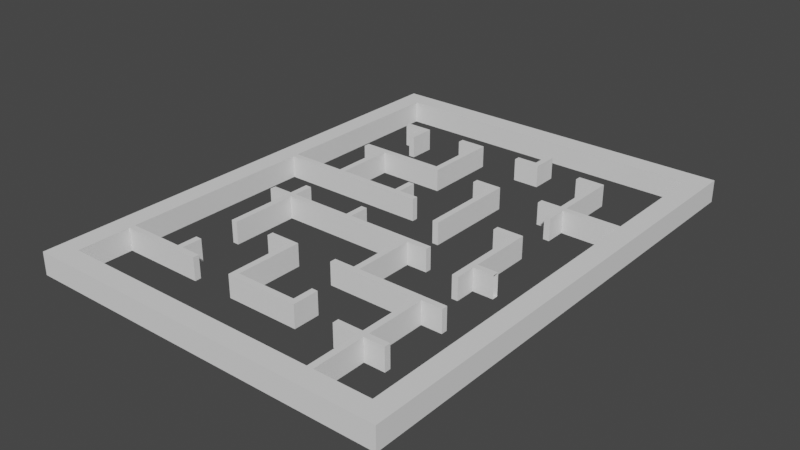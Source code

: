 # Source: levelBase.blend  (saved by Blender 3.4.6; exported with 4.5.12 LTS)
import bpy
from mathutils import Matrix  # noqa: F401  (used for matrix-valued properties, if any)

bpy.ops.wm.read_factory_settings(use_empty=True)
scene = bpy.context.scene
scene.name = 'Scene'

# ---- collections
col_collection = bpy.data.collections.new('Collection'); scene.collection.children.link(col_collection)

# ---- world
world_world = bpy.data.worlds.new('World'); scene.world = world_world
world_world.use_nodes = True; world_world.node_tree.nodes.clear()
_N = world_world.node_tree.nodes; _L = world_world.node_tree.links
n0 = _N.new('ShaderNodeOutputWorld'); n0.name = 'World Output'; n0.location = (300, 300)
n1 = _N.new('ShaderNodeBackground'); n1.name = 'Background'; n1.location = (10, 300)
n1.inputs[0].default_value = (0.05088, 0.05088, 0.05088, 1.0)
_L.new(n1.outputs[0], n0.inputs[0])
n0.is_active_output = True
world_world.color = (0.05088, 0.05088, 0.05088)
world_world.use_sun_shadow = False
world_world.sun_shadow_jitter_overblur = 0.0

# ---- meshes
me_cube_001 = bpy.data.meshes.new('Cube.001')
me_cube_001.from_pydata([(-9.0, -0.1, 12.0), (-9.0, 1.0, 12.0), (-9.0, -0.1, 11.0), (-9.0, 1.0, 11.0), (-8.0, -0.1, 12.0), (-8.0, 1.0, 12.0), (-8.0, -0.1, 11.0), (-8.0, 1.0, 11.0), (8.0, -0.1, 12.0), (8.0, 1.0, 12.0), (8.0, -0.1, 11.0), (8.0, 1.0, 11.0), (9.0, -0.1, 12.0), (9.0, 1.0, 12.0), (9.0, -0.1, 11.0), (9.0, 1.0, 11.0), (8.0, -0.1, -11.0), (8.0, 1.0, -11.0), (9.0, -0.1, -11.0), (9.0, 1.0, -11.0), (8.0, -0.1, -12.0), (8.0, 1.0, -12.0), (9.0, -0.1, -12.0), (9.0, 1.0, -12.0), (-9.0, -0.1, -11.0), (-9.0, 1.0, -11.0), (-8.0, -0.1, -11.0), (-8.0, 1.0, -11.0), (-9.0, -0.1, -12.0), (-9.0, 1.0, -12.0), (-8.0, -0.1, -12.0), (-8.0, 1.0, -12.0), (9.0, -0.1, -4.8), (9.0, 1.0, -4.8), (8.0, 1.0, -4.8), (8.0, -0.1, -4.8), (9.0, -0.1, -5.1), (9.0, 1.0, -5.1), (8.0, 1.0, -5.1), (8.0, -0.1, -5.1), (5.3, -0.1, -4.8), (5.3, 1.0, -4.8), (5.3, 1.0, -5.1), (5.3, -0.1, -5.1), (-5.0, -0.1, -7.1), (-5.0, 1.0, -7.1), (-5.3, -0.1, -7.1), (-5.3, 1.0, -7.1), (-5.3, 1.0, -8.1), (-5.3, 1.0, -8.4), (-5.3, -0.1, -8.4), (-5.3, -0.1, -8.1), (-5.0, -0.1, -8.4), (-5.0, -0.1, -8.1), (-5.0, 1.0, -8.4), (-5.0, 1.0, -8.1), (-9.0, -0.1, -1.8), (-9.0, 1.0, -1.8), (-8.0, 1.0, -1.8), (-8.0, -0.1, -1.8), (-9.0, -0.1, -1.5), (-9.0, 1.0, -1.5), (-8.0, 1.0, -1.5), (-8.0, -0.1, -1.5), (4.0, -0.1, -8.3), (4.0, -0.1, -8.0), (4.0, 1.0, -8.3), (4.0, 1.0, -8.0), (-1.8, -0.1, -2.8), (-1.8, 1.0, -2.8), (-1.5, -0.1, -2.8), (-1.5, 1.0, -2.8), (-9.0, 1.0, 8.1), (-9.0, -0.1, 8.1), (-8.0, -0.1, 8.1), (-8.0, 1.0, 8.1), (6.3, -0.09999, 8.1), (6.3, -0.09999, 8.4), (6.3, 1.0, 8.1), (6.3, 1.0, 8.4), (-8.0, -0.1, 8.4), (-8.0, 1.0, 8.4), (-9.0, 1.0, 8.4), (-9.0, -0.1, 8.4), (5.0, -0.1, -5.1), (5.0, -0.1, -4.8), (5.0, 1.0, -4.8), (5.0, 1.0, -5.1), (5.0, -0.1, -8.0), (5.0, 1.0, -8.0), (5.3, 1.0, -8.0), (5.3, -0.1, -8.0), (5.0, 1.0, 8.4), (5.3, 1.0, 8.4), (5.0, -0.09999, 8.4), (5.3, -0.09999, 8.4), (5.3, -0.09999, 8.1), (5.0, -0.09999, 8.1), (5.0, 1.0, 8.1), (5.3, 1.0, 8.1), (5.0, -0.1, 12.0), (5.0, -0.1, 11.0), (5.0, 1.0, 11.0), (5.0, 1.0, 12.0), (5.0, 1.0, 4.8), (5.0, -0.1, 4.8), (5.0, 1.0, 5.1), (5.0, -0.1, 5.1), (5.3, 1.0, 4.8), (5.3, -0.1, 4.8), (5.3, 1.0, 5.1), (5.3, -0.1, 5.1), (6.3, 1.0, 4.8), (6.3, -0.1, 4.8), (6.3, 1.0, 5.1), (6.3, -0.1, 5.1), (5.3, -0.1, 12.0), (5.3, -0.1, 11.0), (5.3, 1.0, 11.0), (5.3, 1.0, 12.0), (-1.5, 1.0, -1.8), (-1.5, -0.1, -1.8), (-1.8, 1.0, -1.8), (-1.8, -0.1, -1.8), (-1.5, 1.0, -1.5), (-1.5, -0.1, -1.5), (-1.8, 1.0, -1.5), (-1.8, -0.1, -1.5), (-5.2, -0.1, -1.8), (-5.2, -0.1, -1.5), (-5.2, 1.0, -1.8), (-5.2, 1.0, -1.5), (-0.5, -0.1, -1.5), (-0.5, 1.0, -1.5), (-0.5, -0.1, -1.8), (-0.5, 1.0, -1.8), (5.3, 1.0, -8.3), (5.3, -0.1, -8.3), (5.0, 1.0, -8.3), (5.0, -0.1, -8.3), (4.0, -0.1, -4.8), (4.0, 1.0, -4.8), (4.0, 1.0, -5.1), (4.0, -0.1, -5.1), (-4.9, -0.1, -1.5), (-4.9, 1.0, -1.5), (-4.9, -0.1, -1.8), (-4.9, 1.0, -1.8), (3.8, 1.0, 8.4), (3.8, 1.0, 8.1), (3.8, -0.09999, 8.1), (3.8, -0.09999, 8.4), (1.5, -0.09999, -8.4), (1.5, -0.09999, -8.1), (1.5, 1.0, -8.4), (1.5, 1.0, -8.1), (0.5, 1.0, -8.1), (0.5, -0.09999, -8.1), (0.5, -0.09999, -8.4), (0.5, 1.0, -8.4), (1.8, -0.09999, -9.4), (1.8, 1.0, -9.4), (1.5, -0.09999, -9.4), (1.5, 1.0, -9.4), (1.8, -0.09999, -8.4), (1.8, 1.0, -8.4), (1.8, -0.09999, -8.1), (1.8, 1.0, -8.1), (-6.3, 1.0, -8.1), (-6.3, 1.0, -8.4), (-6.3, -0.1, -8.1), (-6.3, -0.1, -8.4), (5.0, -0.1, -3.8), (5.0, 1.0, -3.8), (5.3, -0.1, -3.8), (5.3, 1.0, -3.8), (0.6, -0.1, 4.8), (0.6, 1.0, 4.8), (0.6, -0.1, 5.1), (0.6, 1.0, 5.1), (1.6, 1.0, 5.1), (1.6, 1.0, 4.8), (1.6, -0.1, 5.1), (1.6, -0.1, 4.8), (1.9, -0.1, 5.1), (1.9, 1.0, 5.1), (1.9, -0.1, 4.8), (1.9, 1.0, 4.8), (6.3, 1.0, 1.5), (6.3, -0.1, 1.5), (6.3, -0.1, 1.8), (6.3, 1.0, 1.8), (5.3, 1.0, 1.8), (5.3, -0.1, 1.8), (5.3, -0.1, 1.5), (5.3, 1.0, 1.5), (5.0, 1.0, 1.8), (5.0, -0.1, 1.8), (5.0, -0.1, 1.5), (5.0, 1.0, 1.5), (5.3, 1.0, 2.8), (5.3, -0.09999, 2.8), (5.0, 1.0, 2.8), (5.0, -0.09999, 2.8), (5.3, 1.0, -1.4), (5.3, -0.1, -1.4), (5.0, 1.0, -1.4), (5.0, -0.1, -1.4), (1.5, 1.0, 7.1), (1.8, 1.0, 7.1), (1.5, -0.09998, 7.1), (1.8, -0.09998, 7.1), (1.8, -0.09997, 8.4), (1.8, 1.0, 8.4), (1.8, -0.09997, 8.1), (1.8, 1.0, 8.1), (-1.5, 1.0, 4.8), (-1.5, -0.09999, 4.8), (-1.5, 1.0, 5.1), (-1.5, -0.09999, 5.1), (-1.8, 1.0, 4.8), (-1.8, -0.09999, 4.8), (-1.8, 1.0, 5.1), (-1.8, -0.09999, 5.1), (-1.5, 1.0, 8.1), (-1.5, -0.09997, 8.1), (-1.8, 1.0, 8.1), (-1.8, -0.09997, 8.1), (-1.5, 1.0, 8.4), (-1.5, -0.09997, 8.4), (-1.8, 1.0, 8.4), (-1.8, -0.09997, 8.4), (1.5, 1.0, 8.1), (1.5, -0.09997, 8.1), (1.5, 1.0, 8.4), (1.5, -0.09997, 8.4), (-3.0, -0.09999, 5.1), (-3.0, 1.0, 5.1), (-3.0, -0.09999, 4.8), (-3.0, 1.0, 4.8), (-5.2, -0.1, 8.1), (-5.2, 1.0, 8.1), (-5.2, 1.0, 8.4), (-5.2, -0.1, 8.4), (-4.9, -0.1, 8.1), (-4.9, 1.0, 8.1), (-4.9, 1.0, 8.4), (-4.9, -0.1, 8.4), (-3.9, -0.1, 8.1), (-3.9, 1.0, 8.1), (-3.9, 1.0, 8.4), (-3.9, -0.1, 8.4), (-5.2, -0.1, 7.1), (-5.2, 1.0, 7.1), (-4.9, -0.1, 7.1), (-4.9, 1.0, 7.1), (-5.2, 1.0, -4.7), (-5.2, -0.1, -4.7), (-4.9, 1.0, -4.7), (-4.9, -0.1, -4.7), (-5.2, 1.0, -5.0), (-5.2, -0.1, -5.0), (-4.9, 1.0, -5.0), (-4.9, -0.1, -5.0), (-6.2, 1.0, -4.7), (-6.2, -0.1, -4.7), (-6.2, 1.0, -5.0), (-6.2, -0.1, -5.0), (-1.9, 1.0, -4.7), (-1.9, -0.1, -4.7), (-1.9, 1.0, -5.0), (-1.9, -0.1, -5.0), (-1.6, 1.0, -4.7), (-1.6, -0.1, -4.7), (-1.6, 1.0, -5.0), (-1.6, -0.1, -5.0), (-1.9, 1.0, -8.1), (-1.9, -0.1, -8.1), (-1.6, 1.0, -8.1), (-1.6, -0.1, -8.1), (-1.9, 1.0, -8.4), (-1.9, -0.1, -8.4), (-1.6, 1.0, -8.4), (-1.6, -0.1, -8.4), (-2.9, 1.0, -8.1), (-2.9, -0.1, -8.1), (-2.9, 1.0, -8.4), (-2.9, -0.1, -8.4), (5.3, 1.0, -1.7), (5.3, -0.1, -1.7), (5.0, 1.0, -1.7), (5.0, -0.1, -1.7), (4.0, 1.0, -1.4), (4.0, -0.1, -1.4), (4.0, 1.0, -1.7), (4.0, -0.1, -1.7), (1.8, -0.1, -0.4), (1.8, 1.0, -0.4), (1.5, -0.1, -0.4), (1.5, 1.0, -0.4), (1.8, 1.0, -4.7), (1.8, -0.1, -4.7), (1.5, 1.0, -4.7), (1.5, -0.1, -4.7), (1.8, 1.0, -5.0), (1.8, -0.1, -5.0), (1.5, 1.0, -5.0), (1.5, -0.1, -5.0), (0.5, 1.0, -4.7), (0.5, -0.1, -4.7), (0.5, 1.0, -5.0), (0.5, -0.1, -5.0), (1.9, 1.0, 1.8), (1.6, 1.0, 1.8), (1.6, -0.1, 1.8), (1.9, -0.1, 1.8), (1.9, 1.0, 1.5), (1.6, 1.0, 1.5), (1.6, -0.1, 1.5), (1.9, -0.1, 1.5), (2.9, 1.0, 1.8), (2.9, -0.1, 1.8), (2.9, 1.0, 1.5), (2.9, -0.1, 1.5), (-1.5, 1.0, 1.8), (-1.5, -0.1, 1.8), (-1.5, 1.0, 1.5), (-1.5, -0.1, 1.5), (-1.8, 1.0, 1.8), (-1.8, -0.1, 1.8), (-1.8, 1.0, 1.5), (-1.8, -0.1, 1.5), (-1.5, 1.0, 0.5), (-1.5, -0.1, 0.5), (-1.8, 1.0, 0.5), (-1.8, -0.1, 0.5), (-4.9, 1.0, 1.8), (-4.9, -0.1, 1.8), (-4.9, 1.0, 1.5), (-4.9, -0.1, 1.5), (-5.2, 1.0, 1.8), (-5.2, -0.1, 1.8), (-5.2, 1.0, 1.5), (-5.2, -0.1, 1.5), (-4.9, 1.0, 0.5), (-4.9, -0.1, 0.5), (-5.2, 1.0, 0.5), (-5.2, -0.1, 0.5), (-6.2, 1.0, 1.8), (-6.2, -0.1, 1.8), (-6.2, 1.0, 1.5), (-6.2, -0.1, 1.5), (-4.9, 1.0, 5.1), (-4.9, -0.1, 5.1), (-5.2, 1.0, 5.1), (-5.2, -0.1, 5.1)], [], [(0, 1, 3, 2), (74, 63, 62, 75), (118, 11, 10, 117), (4, 5, 1, 0), (2, 6, 4, 0), (7, 3, 1, 5), (11, 9, 13, 15), (50, 49, 54, 52), (14, 15, 13, 12), (39, 35, 40, 43), (9, 8, 12, 13), (8, 10, 14, 12), (18, 16, 20, 22), (20, 21, 23, 22), (19, 18, 22, 23), (17, 19, 23, 21), (21, 20, 30, 31), (24, 25, 29, 28), (28, 29, 31, 30), (26, 24, 28, 30), (25, 27, 31, 29), (119, 9, 11, 118), (57, 25, 24, 56), (56, 24, 26, 59), (27, 58, 59, 26), (82, 83, 2, 3), (10, 35, 32, 14), (32, 35, 39, 36), (34, 38, 42, 41), (34, 33, 37, 38), (33, 32, 36, 37), (43, 40, 85, 84), (35, 34, 41, 40), (100, 103, 5, 4), (16, 39, 38, 17), (36, 18, 19, 37), (17, 21, 31, 27), (37, 19, 17, 38), (53, 55, 45, 44), (39, 16, 18, 36), (117, 10, 8, 116), (51, 50, 52, 53), (81, 82, 3, 7), (51, 53, 44, 46), (55, 48, 47, 45), (47, 46, 44, 45), (83, 80, 6, 2), (48, 51, 46, 47), (48, 49, 169, 168), (25, 57, 58, 27), (49, 48, 55, 54), (195, 192, 191, 188), (192, 193, 190, 191), (194, 195, 188, 189), (38, 39, 43, 42), (20, 16, 26, 30), (16, 17, 27, 26), (60, 56, 59, 63), (61, 57, 56, 60), (58, 57, 61, 62), (62, 63, 129, 131), (86, 85, 172, 173), (121, 123, 68, 70), (122, 120, 71, 69), (128, 130, 256, 257), (120, 121, 70, 71), (129, 144, 145, 131), (73, 74, 80, 83), (62, 61, 72, 75), (60, 63, 74, 73), (75, 72, 82, 81), (74, 75, 241, 240), (97, 96, 95, 94), (61, 60, 73, 72), (41, 42, 87, 86), (6, 80, 81, 7), (99, 93, 79, 78), (89, 90, 136, 138), (70, 68, 69, 71), (84, 87, 89, 88), (87, 42, 90, 89), (90, 91, 137, 136), (43, 84, 88, 91), (40, 41, 175, 174), (42, 43, 91, 90), (102, 118, 93, 92), (87, 84, 143, 142), (101, 117, 116, 100), (7, 102, 101, 6), (96, 99, 78, 76), (8, 9, 119, 116), (5, 103, 102, 7), (97, 98, 106, 107), (99, 98, 92, 93), (97, 150, 149, 98), (107, 105, 109, 111), (76, 78, 79, 77), (149, 150, 151, 148), (106, 104, 187, 185), (108, 110, 114, 112), (103, 119, 118, 102), (104, 106, 110, 108), (105, 104, 108, 109), (113, 112, 114, 115), (109, 108, 112, 113), (111, 109, 113, 115), (110, 111, 115, 114), (94, 92, 148, 151), (99, 96, 111, 110), (98, 99, 110, 106), (96, 97, 107, 111), (120, 122, 126, 124), (147, 145, 126, 122), (123, 121, 125, 127), (72, 73, 83, 82), (125, 124, 126, 127), (58, 62, 131, 130), (63, 59, 128, 129), (121, 120, 135, 134), (120, 124, 133, 135), (125, 121, 134, 132), (124, 125, 132, 133), (134, 135, 133, 132), (123, 122, 69, 68), (88, 89, 67, 65), (65, 67, 66, 64), (93, 95, 77, 79), (95, 96, 76, 77), (85, 86, 141, 140), (130, 131, 145, 147), (146, 147, 122, 123), (84, 85, 140, 143), (144, 146, 123, 127), (129, 128, 146, 144), (85, 40, 174, 172), (143, 140, 141, 142), (41, 86, 173, 175), (59, 58, 130, 128), (145, 144, 127, 126), (116, 119, 103, 100), (101, 102, 92, 94), (97, 94, 151, 150), (98, 149, 148, 92), (117, 101, 94, 95), (118, 117, 95, 93), (6, 101, 100, 4), (159, 156, 155, 154), (158, 159, 154, 152), (153, 152, 164, 166), (156, 157, 153, 155), (157, 158, 152, 153), (156, 159, 158, 157), (154, 165, 161, 163), (152, 154, 163, 162), (164, 165, 167, 166), (165, 164, 160, 161), (155, 153, 166, 167), (164, 152, 162, 160), (162, 163, 161, 160), (53, 52, 54, 55), (154, 155, 167, 165), (169, 171, 170, 168), (51, 48, 168, 170), (50, 51, 170, 171), (49, 50, 171, 169), (139, 88, 65, 64), (174, 175, 173, 172), (91, 88, 139, 137), (86, 87, 142, 141), (136, 137, 139, 138), (183, 182, 178, 176), (176, 178, 179, 177), (186, 183, 314, 315), (181, 183, 176, 177), (182, 180, 179, 178), (184, 185, 180, 182), (104, 105, 186, 187), (105, 107, 184, 186), (107, 106, 185, 184), (185, 187, 181, 180), (186, 184, 182, 183), (180, 181, 177, 179), (11, 34, 35, 10), (15, 33, 34, 11), (14, 32, 33, 15), (193, 194, 189, 190), (192, 195, 199, 196), (192, 196, 202, 200), (194, 198, 207, 205), (194, 193, 197, 198), (201, 200, 202, 203), (193, 192, 200, 201), (197, 193, 201, 203), (196, 197, 203, 202), (205, 207, 291, 289), (198, 199, 206, 207), (195, 194, 205, 204), (199, 195, 204, 206), (233, 232, 208, 210), (197, 196, 199, 198), (210, 208, 209, 211), (214, 215, 213, 212), (235, 233, 214, 212), (215, 214, 211, 209), (217, 216, 218, 219), (232, 215, 209, 208), (219, 218, 224, 225), (214, 233, 210, 211), (234, 235, 212, 213), (218, 216, 220, 222), (217, 219, 223, 221), (224, 226, 230, 228), (218, 222, 226, 224), (223, 219, 225, 227), (222, 223, 227, 226), (229, 228, 230, 231), (228, 229, 235, 234), (227, 225, 229, 231), (226, 227, 231, 230), (232, 234, 213, 215), (224, 228, 234, 232), (225, 224, 232, 233), (229, 225, 233, 235), (222, 220, 239, 237), (220, 221, 238, 239), (238, 236, 237, 239), (221, 223, 236, 238), (223, 222, 237, 236), (138, 139, 64, 66), (89, 138, 66, 67), (243, 240, 244, 247), (81, 80, 243, 242), (75, 81, 242, 241), (80, 74, 240, 243), (246, 247, 251, 250), (241, 242, 246, 245), (242, 243, 247, 246), (244, 240, 252, 254), (251, 248, 249, 250), (244, 245, 249, 248), (247, 244, 248, 251), (245, 246, 250, 249), (252, 253, 255, 254), (245, 244, 254, 255), (241, 245, 255, 253), (240, 241, 253, 252), (259, 257, 261, 263), (130, 147, 258, 256), (146, 128, 257, 259), (147, 146, 259, 258), (261, 260, 262, 263), (257, 256, 264, 265), (256, 258, 262, 260), (262, 258, 268, 270), (265, 264, 266, 267), (256, 260, 266, 264), (261, 257, 265, 267), (260, 261, 267, 266), (269, 271, 275, 273), (259, 263, 271, 269), (263, 262, 270, 271), (258, 259, 269, 268), (272, 273, 275, 274), (268, 269, 273, 272), (270, 268, 272, 274), (274, 275, 279, 278), (279, 277, 281, 283), (271, 270, 276, 277), (275, 271, 277, 279), (270, 274, 278, 276), (281, 280, 282, 283), (280, 281, 287, 286), (276, 278, 282, 280), (278, 279, 283, 282), (285, 284, 286, 287), (277, 276, 284, 285), (276, 280, 286, 284), (281, 277, 285, 287), (288, 289, 291, 290), (206, 290, 294, 292), (206, 204, 288, 290), (204, 205, 289, 288), (293, 292, 294, 295), (291, 207, 293, 295), (207, 206, 292, 293), (290, 291, 295, 294), (296, 298, 303, 301), (301, 303, 307, 305), (298, 299, 302, 303), (297, 296, 301, 300), (299, 297, 300, 302), (304, 305, 307, 306), (302, 306, 310, 308), (302, 300, 304, 306), (300, 301, 305, 304), (309, 308, 310, 311), (307, 303, 309, 311), (303, 302, 308, 309), (306, 307, 311, 310), (296, 297, 299, 298), (314, 313, 324, 325), (181, 187, 312, 313), (187, 186, 315, 312), (183, 181, 313, 314), (316, 319, 318, 317), (313, 312, 316, 317), (315, 319, 323, 321), (315, 314, 318, 319), (320, 321, 323, 322), (319, 316, 322, 323), (312, 315, 321, 320), (316, 312, 320, 322), (324, 326, 330, 328), (318, 314, 325, 327), (313, 317, 326, 324), (317, 318, 327, 326), (331, 329, 337, 339), (325, 324, 328, 329), (327, 325, 329, 331), (331, 330, 334, 335), (332, 333, 335, 334), (326, 327, 333, 332), (330, 326, 332, 334), (327, 331, 335, 333), (336, 340, 354, 352), (330, 331, 339, 338), (328, 330, 338, 336), (329, 328, 336, 337), (340, 342, 350, 348), (339, 337, 341, 343), (343, 342, 346, 347), (336, 338, 342, 340), (344, 345, 347, 346), (339, 343, 347, 345), (338, 339, 345, 344), (342, 338, 344, 346), (349, 348, 350, 351), (341, 340, 348, 349), (343, 341, 349, 351), (342, 343, 351, 350), (353, 352, 354, 355), (340, 341, 355, 354), (341, 337, 353, 355), (337, 336, 352, 353)])
_uv = me_cube_001.uv_layers.new(name='UVMap')
_uv.uv.foreach_set('vector', [0.375, 0.0, 0.625, 0.0, 0.625, 0.25, 0.375, 0.25, 0.375, 0.5, 0.375, 0.5, 0.625, 0.5, 0.625, 0.5, 0.625, 0.5, 0.625, 0.5, 0.375, 0.5, 0.375, 0.5, 0.375, 0.75, 0.625, 0.75, 0.625, 1.0, 0.375, 1.0, 0.125, 0.5, 0.375, 0.5, 0.375, 0.75, 0.125, 0.75, 0.625, 0.5, 0.875, 0.5, 0.875, 0.75, 0.625, 0.75, 0.625, 0.5, 0.625, 0.75, 0.625, 0.75, 0.625, 0.5, 0.375, 0.5, 0.625, 0.5, 0.625, 0.5, 0.375, 0.5, 0.375, 0.5, 0.625, 0.5, 0.625, 0.75, 0.375, 0.75, 0.375, 0.5, 0.375, 0.5, 0.375, 0.5, 0.375, 0.5, 0.625, 0.75, 0.375, 0.75, 0.375, 0.75, 0.625, 0.75, 0.375, 0.75, 0.375, 0.5, 0.375, 0.5, 0.375, 0.75, 0.375, 0.5, 0.375, 0.5, 0.375, 0.5, 0.375, 0.5, 0.375, 0.5, 0.625, 0.5, 0.625, 0.5, 0.375, 0.5, 0.625, 0.5, 0.375, 0.5, 0.375, 0.5, 0.625, 0.5, 0.625, 0.5, 0.625, 0.5, 0.625, 0.5, 0.625, 0.5, 0.625, 0.5, 0.375, 0.5, 0.375, 0.5, 0.625, 0.5, 0.375, 0.25, 0.625, 0.25, 0.625, 0.25, 0.375, 0.25, 0.375, 0.25, 0.625, 0.25, 0.625, 0.5, 0.375, 0.5, 0.375, 0.5, 0.125, 0.5, 0.125, 0.5, 0.375, 0.5, 0.875, 0.5, 0.625, 0.5, 0.625, 0.5, 0.875, 0.5, 0.625, 0.75, 0.625, 0.75, 0.625, 0.5, 0.625, 0.5, 0.625, 0.25, 0.625, 0.25, 0.375, 0.25, 0.375, 0.25, 0.125, 0.5, 0.125, 0.5, 0.375, 0.5, 0.375, 0.5, 0.625, 0.5, 0.625, 0.5, 0.375, 0.5, 0.375, 0.5, 0.625, 0.25, 0.375, 0.25, 0.375, 0.25, 0.625, 0.25, 0.375, 0.5, 0.375, 0.5, 0.375, 0.5, 0.375, 0.5, 0.375, 0.5, 0.375, 0.5, 0.375, 0.5, 0.375, 0.5, 0.625, 0.5, 0.625, 0.5, 0.625, 0.5, 0.625, 0.5, 0.625, 0.5, 0.625, 0.5, 0.625, 0.5, 0.625, 0.5, 0.625, 0.5, 0.375, 0.5, 0.375, 0.5, 0.625, 0.5, 0.375, 0.5, 0.375, 0.5, 0.375, 0.5, 0.375, 0.5, 0.375, 0.5, 0.625, 0.5, 0.625, 0.5, 0.375, 0.5, 0.375, 0.75, 0.625, 0.75, 0.625, 0.75, 0.375, 0.75, 0.375, 0.5, 0.375, 0.5, 0.625, 0.5, 0.625, 0.5, 0.375, 0.5, 0.375, 0.5, 0.625, 0.5, 0.625, 0.5, 0.625, 0.5, 0.625, 0.5, 0.625, 0.5, 0.625, 0.5, 0.625, 0.5, 0.625, 0.5, 0.625, 0.5, 0.625, 0.5, 0.375, 0.5, 0.625, 0.5, 0.625, 0.5, 0.375, 0.5, 0.375, 0.5, 0.375, 0.5, 0.375, 0.5, 0.375, 0.5, 0.375, 0.5, 0.375, 0.5, 0.375, 0.75, 0.375, 0.75, 0.375, 0.5, 0.375, 0.5, 0.375, 0.5, 0.375, 0.5, 0.625, 0.5, 0.875, 0.5, 0.875, 0.5, 0.625, 0.5, 0.375, 0.5, 0.375, 0.5, 0.375, 0.5, 0.375, 0.5, 0.625, 0.5, 0.625, 0.5, 0.625, 0.5, 0.625, 0.5, 0.625, 0.5, 0.375, 0.5, 0.375, 0.5, 0.625, 0.5, 0.125, 0.5, 0.375, 0.5, 0.375, 0.5, 0.125, 0.5, 0.625, 0.5, 0.375, 0.5, 0.375, 0.5, 0.625, 0.5, 0.625, 0.5, 0.625, 0.5, 0.625, 0.5, 0.625, 0.5, 0.875, 0.5, 0.875, 0.5, 0.625, 0.5, 0.625, 0.5, 0.625, 0.5, 0.625, 0.5, 0.625, 0.5, 0.625, 0.5, 0.625, 0.5, 0.625, 0.5, 0.625, 0.5, 0.625, 0.5, 0.625, 0.5, 0.375, 0.5, 0.375, 0.5, 0.625, 0.5, 0.375, 0.5, 0.625, 0.5, 0.625, 0.5, 0.375, 0.5, 0.625, 0.5, 0.375, 0.5, 0.375, 0.5, 0.625, 0.5, 0.375, 0.5, 0.375, 0.5, 0.375, 0.5, 0.375, 0.5, 0.375, 0.5, 0.625, 0.5, 0.625, 0.5, 0.375, 0.5, 0.125, 0.5, 0.125, 0.5, 0.375, 0.5, 0.375, 0.5, 0.625, 0.25, 0.625, 0.25, 0.375, 0.25, 0.375, 0.25, 0.625, 0.5, 0.875, 0.5, 0.875, 0.5, 0.625, 0.5, 0.625, 0.5, 0.375, 0.5, 0.375, 0.5, 0.625, 0.5, 0.625, 0.5, 0.375, 0.5, 0.375, 0.5, 0.625, 0.5, 0.375, 0.5, 0.375, 0.5, 0.375, 0.5, 0.375, 0.5, 0.625, 0.5, 0.625, 0.5, 0.625, 0.5, 0.625, 0.5, 0.375, 0.5, 0.625, 0.5, 0.625, 0.5, 0.375, 0.5, 0.625, 0.5, 0.375, 0.5, 0.375, 0.5, 0.625, 0.5, 0.375, 0.5, 0.375, 0.5, 0.625, 0.5, 0.625, 0.5, 0.125, 0.5, 0.375, 0.5, 0.375, 0.5, 0.125, 0.5, 0.625, 0.5, 0.875, 0.5, 0.875, 0.5, 0.625, 0.5, 0.125, 0.5, 0.375, 0.5, 0.375, 0.5, 0.125, 0.5, 0.625, 0.5, 0.875, 0.5, 0.875, 0.5, 0.625, 0.5, 0.375, 0.5, 0.625, 0.5, 0.625, 0.5, 0.375, 0.5, 0.375, 0.5, 0.375, 0.5, 0.375, 0.5, 0.375, 0.5, 0.625, 0.25, 0.375, 0.25, 0.375, 0.25, 0.625, 0.25, 0.625, 0.5, 0.625, 0.5, 0.625, 0.5, 0.625, 0.5, 0.375, 0.5, 0.375, 0.5, 0.625, 0.5, 0.625, 0.5, 0.625, 0.5, 0.625, 0.5, 0.625, 0.5, 0.625, 0.5, 0.625, 0.5, 0.625, 0.5, 0.625, 0.5, 0.625, 0.5, 0.375, 0.5, 0.375, 0.5, 0.625, 0.5, 0.625, 0.5, 0.375, 0.5, 0.625, 0.5, 0.625, 0.5, 0.375, 0.5, 0.625, 0.5, 0.625, 0.5, 0.625, 0.5, 0.625, 0.5, 0.625, 0.5, 0.375, 0.5, 0.375, 0.5, 0.625, 0.5, 0.375, 0.5, 0.375, 0.5, 0.375, 0.5, 0.375, 0.5, 0.375, 0.5, 0.625, 0.5, 0.625, 0.5, 0.375, 0.5, 0.625, 0.5, 0.375, 0.5, 0.375, 0.5, 0.625, 0.5, 0.625, 0.5, 0.625, 0.5, 0.625, 0.5, 0.625, 0.5, 0.625, 0.5, 0.375, 0.5, 0.375, 0.5, 0.625, 0.5, 0.375, 0.5, 0.375, 0.5, 0.375, 0.75, 0.375, 0.75, 0.625, 0.5, 0.625, 0.5, 0.375, 0.5, 0.375, 0.5, 0.375, 0.5, 0.625, 0.5, 0.625, 0.5, 0.375, 0.5, 0.375, 0.75, 0.625, 0.75, 0.625, 0.75, 0.375, 0.75, 0.625, 0.75, 0.625, 0.75, 0.625, 0.5, 0.625, 0.5, 0.375, 0.5, 0.625, 0.5, 0.625, 0.5, 0.375, 0.5, 0.625, 0.5, 0.625, 0.5, 0.625, 0.5, 0.625, 0.5, 0.375, 0.5, 0.375, 0.5, 0.625, 0.5, 0.625, 0.5, 0.375, 0.5, 0.375, 0.5, 0.375, 0.5, 0.375, 0.5, 0.375, 0.5, 0.625, 0.5, 0.625, 0.5, 0.375, 0.5, 0.625, 0.5, 0.375, 0.5, 0.375, 0.5, 0.625, 0.5, 0.625, 0.5, 0.625, 0.5, 0.625, 0.5, 0.625, 0.5, 0.625, 0.5, 0.625, 0.5, 0.625, 0.5, 0.625, 0.5, 0.625, 0.75, 0.625, 0.75, 0.625, 0.5, 0.625, 0.5, 0.625, 0.5, 0.625, 0.5, 0.625, 0.5, 0.625, 0.5, 0.375, 0.5, 0.625, 0.5, 0.625, 0.5, 0.375, 0.5, 0.375, 0.5, 0.625, 0.5, 0.625, 0.5, 0.375, 0.5, 0.375, 0.5, 0.625, 0.5, 0.625, 0.5, 0.375, 0.5, 0.375, 0.5, 0.375, 0.5, 0.375, 0.5, 0.375, 0.5, 0.625, 0.5, 0.375, 0.5, 0.375, 0.5, 0.625, 0.5, 0.375, 0.5, 0.625, 0.5, 0.625, 0.5, 0.375, 0.5, 0.625, 0.5, 0.375, 0.5, 0.375, 0.5, 0.625, 0.5, 0.625, 0.5, 0.625, 0.5, 0.625, 0.5, 0.625, 0.5, 0.375, 0.5, 0.375, 0.5, 0.375, 0.5, 0.375, 0.5, 0.625, 0.5, 0.625, 0.5, 0.625, 0.5, 0.625, 0.5, 0.625, 0.5, 0.625, 0.5, 0.625, 0.5, 0.625, 0.5, 0.375, 0.5, 0.375, 0.5, 0.375, 0.5, 0.375, 0.5, 0.625, 0.25, 0.375, 0.25, 0.375, 0.25, 0.625, 0.25, 0.375, 0.5, 0.625, 0.5, 0.625, 0.5, 0.375, 0.5, 0.625, 0.5, 0.625, 0.5, 0.625, 0.5, 0.625, 0.5, 0.375, 0.5, 0.375, 0.5, 0.375, 0.5, 0.375, 0.5, 0.375, 0.5, 0.625, 0.5, 0.625, 0.5, 0.375, 0.5, 0.625, 0.5, 0.625, 0.5, 0.625, 0.5, 0.625, 0.5, 0.375, 0.5, 0.375, 0.5, 0.375, 0.5, 0.375, 0.5, 0.625, 0.5, 0.375, 0.5, 0.375, 0.5, 0.625, 0.5, 0.375, 0.5, 0.625, 0.5, 0.625, 0.5, 0.375, 0.5, 0.375, 0.5, 0.625, 0.5, 0.625, 0.5, 0.375, 0.5, 0.375, 0.5, 0.625, 0.5, 0.625, 0.5, 0.375, 0.5, 0.375, 0.5, 0.625, 0.5, 0.625, 0.5, 0.375, 0.5, 0.625, 0.5, 0.375, 0.5, 0.375, 0.5, 0.625, 0.5, 0.375, 0.5, 0.375, 0.5, 0.375, 0.5, 0.375, 0.5, 0.375, 0.5, 0.625, 0.5, 0.625, 0.5, 0.375, 0.5, 0.625, 0.5, 0.625, 0.5, 0.625, 0.5, 0.625, 0.5, 0.375, 0.5, 0.625, 0.5, 0.625, 0.5, 0.375, 0.5, 0.375, 0.5, 0.375, 0.5, 0.375, 0.5, 0.375, 0.5, 0.375, 0.5, 0.375, 0.5, 0.375, 0.5, 0.375, 0.5, 0.375, 0.5, 0.375, 0.5, 0.375, 0.5, 0.375, 0.5, 0.375, 0.5, 0.375, 0.5, 0.375, 0.5, 0.375, 0.5, 0.375, 0.5, 0.375, 0.5, 0.625, 0.5, 0.625, 0.5, 0.625, 0.5, 0.625, 0.5, 0.625, 0.5, 0.625, 0.5, 0.375, 0.5, 0.625, 0.5, 0.625, 0.5, 0.375, 0.5, 0.625, 0.5, 0.375, 0.5, 0.375, 0.5, 0.625, 0.5, 0.375, 0.75, 0.625, 0.75, 0.625, 0.75, 0.375, 0.75, 0.375, 0.5, 0.625, 0.5, 0.625, 0.5, 0.375, 0.5, 0.375, 0.5, 0.375, 0.5, 0.375, 0.5, 0.375, 0.5, 0.625, 0.5, 0.625, 0.5, 0.625, 0.5, 0.625, 0.5, 0.375, 0.5, 0.375, 0.5, 0.375, 0.5, 0.375, 0.5, 0.625, 0.5, 0.375, 0.5, 0.375, 0.5, 0.625, 0.5, 0.375, 0.5, 0.375, 0.5, 0.375, 0.75, 0.375, 0.75, 0.625, 0.5, 0.625, 0.5, 0.625, 0.5, 0.625, 0.5, 0.375, 0.5, 0.625, 0.5, 0.625, 0.5, 0.375, 0.5, 0.375, 0.5, 0.375, 0.5, 0.375, 0.5, 0.375, 0.5, 0.625, 0.5, 0.375, 0.5, 0.375, 0.5, 0.625, 0.5, 0.375, 0.5, 0.375, 0.5, 0.375, 0.5, 0.375, 0.5, 0.625, 0.5, 0.625, 0.5, 0.375, 0.5, 0.375, 0.5, 0.625, 0.5, 0.625, 0.5, 0.625, 0.5, 0.625, 0.5, 0.375, 0.5, 0.625, 0.5, 0.625, 0.5, 0.375, 0.5, 0.375, 0.5, 0.625, 0.5, 0.625, 0.5, 0.375, 0.5, 0.625, 0.5, 0.375, 0.5, 0.375, 0.5, 0.625, 0.5, 0.625, 0.5, 0.375, 0.5, 0.375, 0.5, 0.625, 0.5, 0.375, 0.5, 0.375, 0.5, 0.375, 0.5, 0.375, 0.5, 0.375, 0.5, 0.625, 0.5, 0.625, 0.5, 0.375, 0.5, 0.375, 0.5, 0.375, 0.5, 0.625, 0.5, 0.625, 0.5, 0.625, 0.5, 0.625, 0.5, 0.625, 0.5, 0.625, 0.5, 0.625, 0.5, 0.375, 0.5, 0.375, 0.5, 0.625, 0.5, 0.375, 0.5, 0.625, 0.5, 0.625, 0.5, 0.375, 0.5, 0.375, 0.5, 0.375, 0.5, 0.375, 0.5, 0.375, 0.5, 0.625, 0.5, 0.375, 0.5, 0.375, 0.5, 0.625, 0.5, 0.375, 0.5, 0.375, 0.5, 0.375, 0.5, 0.375, 0.5, 0.375, 0.5, 0.625, 0.5, 0.625, 0.5, 0.375, 0.5, 0.375, 0.5, 0.375, 0.5, 0.375, 0.5, 0.375, 0.5, 0.625, 0.5, 0.625, 0.5, 0.625, 0.5, 0.625, 0.5, 0.625, 0.5, 0.375, 0.5, 0.375, 0.5, 0.625, 0.5, 0.375, 0.5, 0.375, 0.5, 0.375, 0.5, 0.375, 0.5, 0.375, 0.5, 0.375, 0.5, 0.625, 0.5, 0.625, 0.5, 0.375, 0.5, 0.375, 0.5, 0.375, 0.5, 0.375, 0.5, 0.625, 0.5, 0.375, 0.5, 0.375, 0.5, 0.625, 0.5, 0.375, 0.5, 0.625, 0.5, 0.625, 0.5, 0.375, 0.5, 0.375, 0.5, 0.625, 0.5, 0.625, 0.5, 0.375, 0.5, 0.625, 0.5, 0.375, 0.5, 0.375, 0.5, 0.625, 0.5, 0.375, 0.5, 0.375, 0.5, 0.375, 0.5, 0.375, 0.5, 0.375, 0.5, 0.625, 0.5, 0.625, 0.5, 0.375, 0.5, 0.625, 0.5, 0.625, 0.5, 0.625, 0.5, 0.625, 0.5, 0.375, 0.5, 0.375, 0.5, 0.375, 0.5, 0.375, 0.5, 0.625, 0.5, 0.625, 0.5, 0.625, 0.5, 0.625, 0.5, 0.625, 0.5, 0.625, 0.5, 0.375, 0.5, 0.375, 0.5, 0.625, 0.5, 0.625, 0.5, 0.625, 0.5, 0.625, 0.5, 0.375, 0.5, 0.375, 0.5, 0.625, 0.5, 0.625, 0.5, 0.375, 0.5, 0.375, 0.5, 0.375, 0.5, 0.375, 0.5, 0.625, 0.5, 0.625, 0.5, 0.625, 0.5, 0.625, 0.5, 0.625, 0.5, 0.625, 0.5, 0.625, 0.5, 0.625, 0.5, 0.375, 0.5, 0.375, 0.5, 0.375, 0.5, 0.375, 0.5, 0.375, 0.5, 0.375, 0.5, 0.375, 0.5, 0.375, 0.5, 0.375, 0.5, 0.625, 0.5, 0.625, 0.5, 0.375, 0.5, 0.375, 0.5, 0.625, 0.5, 0.625, 0.5, 0.375, 0.5, 0.375, 0.5, 0.375, 0.5, 0.375, 0.5, 0.375, 0.5, 0.625, 0.5, 0.375, 0.5, 0.375, 0.5, 0.625, 0.5, 0.375, 0.5, 0.375, 0.5, 0.375, 0.5, 0.375, 0.5, 0.375, 0.5, 0.625, 0.5, 0.625, 0.5, 0.375, 0.5, 0.625, 0.5, 0.375, 0.5, 0.375, 0.5, 0.625, 0.5, 0.625, 0.5, 0.625, 0.5, 0.625, 0.5, 0.625, 0.5, 0.375, 0.5, 0.625, 0.5, 0.625, 0.5, 0.375, 0.5, 0.375, 0.5, 0.625, 0.5, 0.625, 0.5, 0.375, 0.5, 0.375, 0.5, 0.625, 0.5, 0.625, 0.5, 0.375, 0.5, 0.375, 0.5, 0.625, 0.5, 0.625, 0.5, 0.375, 0.5, 0.375, 0.5, 0.375, 0.5, 0.375, 0.5, 0.375, 0.5, 0.625, 0.5, 0.375, 0.5, 0.375, 0.5, 0.625, 0.5, 0.375, 0.5, 0.625, 0.5, 0.625, 0.5, 0.375, 0.5, 0.625, 0.5, 0.625, 0.5, 0.625, 0.5, 0.625, 0.5, 0.375, 0.5, 0.625, 0.5, 0.625, 0.5, 0.375, 0.5, 0.375, 0.5, 0.375, 0.5, 0.375, 0.5, 0.375, 0.5, 0.625, 0.5, 0.375, 0.5, 0.375, 0.5, 0.625, 0.5, 0.625, 0.5, 0.625, 0.5, 0.625, 0.5, 0.625, 0.5, 0.375, 0.5, 0.375, 0.5, 0.375, 0.5, 0.375, 0.5, 0.625, 0.5, 0.625, 0.5, 0.625, 0.5, 0.625, 0.5, 0.625, 0.5, 0.625, 0.5, 0.625, 0.5, 0.625, 0.5, 0.375, 0.5, 0.375, 0.5, 0.375, 0.5, 0.375, 0.5, 0.625, 0.5, 0.375, 0.5, 0.375, 0.5, 0.625, 0.5, 0.375, 0.5, 0.625, 0.5, 0.625, 0.5, 0.375, 0.5, 0.625, 0.5, 0.375, 0.5, 0.375, 0.5, 0.625, 0.5, 0.375, 0.5, 0.375, 0.5, 0.375, 0.5, 0.375, 0.5, 0.625, 0.5, 0.375, 0.5, 0.375, 0.5, 0.625, 0.5, 0.625, 0.5, 0.625, 0.5, 0.625, 0.5, 0.625, 0.5, 0.625, 0.5, 0.625, 0.5, 0.625, 0.5, 0.625, 0.5, 0.375, 0.5, 0.625, 0.5, 0.625, 0.5, 0.375, 0.5, 0.375, 0.5, 0.375, 0.5, 0.375, 0.5, 0.375, 0.5, 0.625, 0.5, 0.625, 0.5, 0.625, 0.5, 0.625, 0.5, 0.625, 0.5, 0.375, 0.5, 0.375, 0.5, 0.625, 0.5, 0.375, 0.5, 0.375, 0.5, 0.625, 0.5, 0.625, 0.5, 0.375, 0.5, 0.375, 0.5, 0.375, 0.5, 0.375, 0.5, 0.375, 0.5, 0.625, 0.5, 0.625, 0.5, 0.375, 0.5, 0.625, 0.5, 0.375, 0.5, 0.375, 0.5, 0.625, 0.5, 0.625, 0.5, 0.625, 0.5, 0.625, 0.5, 0.625, 0.5, 0.375, 0.5, 0.375, 0.5, 0.375, 0.5, 0.375, 0.5, 0.625, 0.5, 0.375, 0.5, 0.375, 0.5, 0.625, 0.5, 0.625, 0.5, 0.625, 0.5, 0.625, 0.5, 0.625, 0.5, 0.375, 0.5, 0.375, 0.5, 0.375, 0.5, 0.375, 0.5, 0.625, 0.5, 0.375, 0.5, 0.375, 0.5, 0.625, 0.5, 0.625, 0.5, 0.625, 0.5, 0.625, 0.5, 0.625, 0.5, 0.625, 0.5, 0.375, 0.5, 0.375, 0.5, 0.625, 0.5, 0.375, 0.5, 0.375, 0.5, 0.375, 0.5, 0.375, 0.5, 0.375, 0.5, 0.375, 0.5, 0.625, 0.5, 0.625, 0.5, 0.375, 0.5, 0.625, 0.5, 0.625, 0.5, 0.375, 0.5, 0.375, 0.5, 0.375, 0.5, 0.375, 0.5, 0.375, 0.5, 0.625, 0.5, 0.625, 0.5, 0.625, 0.5, 0.625, 0.5, 0.375, 0.5, 0.625, 0.5, 0.625, 0.5, 0.375, 0.5, 0.625, 0.5, 0.375, 0.5, 0.375, 0.5, 0.625, 0.5, 0.625, 0.5, 0.625, 0.5, 0.625, 0.5, 0.625, 0.5, 0.375, 0.5, 0.625, 0.5, 0.625, 0.5, 0.375, 0.5, 0.375, 0.5, 0.375, 0.5, 0.375, 0.5, 0.375, 0.5, 0.625, 0.5, 0.625, 0.5, 0.625, 0.5, 0.625, 0.5, 0.375, 0.5, 0.375, 0.5, 0.375, 0.5, 0.375, 0.5, 0.625, 0.5, 0.375, 0.5, 0.375, 0.5, 0.625, 0.5, 0.375, 0.5, 0.625, 0.5, 0.625, 0.5, 0.375, 0.5, 0.375, 0.5, 0.625, 0.5, 0.625, 0.5, 0.375, 0.5, 0.625, 0.5, 0.625, 0.5, 0.625, 0.5, 0.625, 0.5, 0.625, 0.5, 0.625, 0.5, 0.625, 0.5, 0.625, 0.5, 0.375, 0.5, 0.625, 0.5, 0.625, 0.5, 0.375, 0.5, 0.625, 0.5, 0.625, 0.5, 0.625, 0.5, 0.625, 0.5, 0.375, 0.5, 0.375, 0.5, 0.375, 0.5, 0.375, 0.5, 0.625, 0.5, 0.375, 0.5, 0.375, 0.5, 0.625, 0.5, 0.375, 0.5, 0.375, 0.5, 0.375, 0.5, 0.375, 0.5, 0.375, 0.5, 0.375, 0.5, 0.375, 0.5, 0.375, 0.5, 0.375, 0.5, 0.625, 0.5, 0.625, 0.5, 0.375, 0.5, 0.625, 0.5, 0.375, 0.5, 0.375, 0.5, 0.625, 0.5, 0.625, 0.5, 0.375, 0.5, 0.375, 0.5, 0.625, 0.5, 0.625, 0.5, 0.375, 0.5, 0.375, 0.5, 0.625, 0.5, 0.625, 0.5, 0.625, 0.5, 0.625, 0.5, 0.625, 0.5, 0.625, 0.5, 0.375, 0.5, 0.375, 0.5, 0.625, 0.5, 0.375, 0.5, 0.375, 0.5, 0.375, 0.5, 0.375, 0.5, 0.375, 0.5, 0.625, 0.5, 0.625, 0.5, 0.375, 0.5, 0.375, 0.5, 0.375, 0.5, 0.375, 0.5, 0.375, 0.5, 0.625, 0.5, 0.625, 0.5, 0.625, 0.5, 0.625, 0.5, 0.375, 0.5, 0.625, 0.5, 0.625, 0.5, 0.375, 0.5, 0.625, 0.5, 0.375, 0.5, 0.375, 0.5, 0.625, 0.5, 0.625, 0.5, 0.625, 0.5, 0.625, 0.5, 0.625, 0.5, 0.625, 0.5, 0.375, 0.5, 0.375, 0.5, 0.625, 0.5, 0.375, 0.5, 0.625, 0.5, 0.625, 0.5, 0.375, 0.5, 0.375, 0.5, 0.625, 0.5, 0.625, 0.5, 0.375, 0.5, 0.625, 0.5, 0.625, 0.5, 0.625, 0.5, 0.625, 0.5, 0.375, 0.5, 0.375, 0.5, 0.375, 0.5, 0.375, 0.5, 0.625, 0.5, 0.375, 0.5, 0.375, 0.5, 0.625, 0.5, 0.625, 0.5, 0.625, 0.5, 0.625, 0.5, 0.625, 0.5, 0.625, 0.5, 0.625, 0.5, 0.625, 0.5, 0.625, 0.5, 0.625, 0.5, 0.375, 0.5, 0.375, 0.5, 0.625, 0.5, 0.375, 0.5, 0.625, 0.5, 0.625, 0.5, 0.375, 0.5, 0.375, 0.5, 0.375, 0.5, 0.375, 0.5, 0.375, 0.5, 0.375, 0.5, 0.625, 0.5, 0.625, 0.5, 0.375, 0.5, 0.625, 0.5, 0.375, 0.5, 0.375, 0.5, 0.625, 0.5, 0.375, 0.5, 0.375, 0.5, 0.375, 0.5, 0.375, 0.5, 0.375, 0.5, 0.375, 0.5, 0.375, 0.5, 0.375, 0.5, 0.375, 0.5, 0.625, 0.5, 0.625, 0.5, 0.375, 0.5, 0.625, 0.5, 0.375, 0.5, 0.375, 0.5, 0.625, 0.5, 0.625, 0.5, 0.625, 0.5, 0.625, 0.5, 0.625, 0.5, 0.625, 0.5, 0.375, 0.5, 0.375, 0.5, 0.625, 0.5, 0.625, 0.5, 0.625, 0.5, 0.625, 0.5, 0.625, 0.5, 0.625, 0.5, 0.625, 0.5, 0.625, 0.5, 0.625, 0.5, 0.625, 0.5, 0.375, 0.5, 0.375, 0.5, 0.625, 0.5, 0.375, 0.5, 0.625, 0.5, 0.625, 0.5, 0.375, 0.5, 0.375, 0.5, 0.375, 0.5, 0.375, 0.5, 0.375, 0.5, 0.375, 0.5, 0.625, 0.5, 0.625, 0.5, 0.375, 0.5, 0.625, 0.5, 0.375, 0.5, 0.375, 0.5, 0.625, 0.5, 0.375, 0.5, 0.625, 0.5, 0.625, 0.5, 0.375, 0.5, 0.375, 0.5, 0.625, 0.5, 0.625, 0.5, 0.375, 0.5, 0.625, 0.5, 0.625, 0.5, 0.625, 0.5, 0.625, 0.5, 0.625, 0.5, 0.375, 0.5, 0.375, 0.5, 0.625, 0.5, 0.375, 0.5, 0.625, 0.5, 0.625, 0.5, 0.375, 0.5, 0.625, 0.5, 0.375, 0.5, 0.375, 0.5, 0.625, 0.5, 0.625, 0.5, 0.625, 0.5, 0.625, 0.5, 0.625, 0.5, 0.375, 0.5, 0.375, 0.5, 0.375, 0.5, 0.375, 0.5, 0.375, 0.5, 0.375, 0.5, 0.375, 0.5, 0.375, 0.5, 0.625, 0.5, 0.375, 0.5, 0.375, 0.5, 0.625, 0.5, 0.375, 0.5, 0.625, 0.5, 0.625, 0.5, 0.375, 0.5, 0.625, 0.5, 0.375, 0.5, 0.375, 0.5, 0.625, 0.5, 0.625, 0.5, 0.625, 0.5, 0.625, 0.5, 0.625, 0.5, 0.625, 0.5, 0.625, 0.5, 0.625, 0.5, 0.625, 0.5, 0.375, 0.5, 0.375, 0.5, 0.375, 0.5, 0.375, 0.5, 0.625, 0.5, 0.625, 0.5, 0.625, 0.5, 0.625, 0.5, 0.625, 0.5, 0.375, 0.5, 0.375, 0.5, 0.625, 0.5, 0.375, 0.5, 0.375, 0.5, 0.375, 0.5, 0.375, 0.5, 0.375, 0.5, 0.625, 0.5, 0.625, 0.5, 0.375, 0.5, 0.375, 0.5, 0.375, 0.5, 0.375, 0.5, 0.375, 0.5, 0.375, 0.5, 0.625, 0.5, 0.625, 0.5, 0.375, 0.5, 0.625, 0.5, 0.375, 0.5, 0.375, 0.5, 0.625, 0.5, 0.625, 0.5, 0.375, 0.5, 0.375, 0.5, 0.625, 0.5, 0.625, 0.5, 0.625, 0.5, 0.625, 0.5, 0.625, 0.5, 0.375, 0.5, 0.375, 0.5, 0.375, 0.5, 0.375, 0.5, 0.625, 0.5, 0.625, 0.5, 0.625, 0.5, 0.625, 0.5, 0.625, 0.5, 0.375, 0.5, 0.375, 0.5, 0.625, 0.5, 0.625, 0.5, 0.625, 0.5, 0.625, 0.5, 0.625, 0.5, 0.375, 0.5, 0.625, 0.5, 0.625, 0.5, 0.375, 0.5, 0.625, 0.5, 0.625, 0.5, 0.625, 0.5, 0.625, 0.5, 0.375, 0.5, 0.375, 0.5, 0.375, 0.5, 0.375, 0.5, 0.375, 0.5, 0.625, 0.5, 0.625, 0.5, 0.375, 0.5, 0.625, 0.5, 0.625, 0.5, 0.625, 0.5, 0.625, 0.5, 0.625, 0.5, 0.375, 0.5, 0.375, 0.5, 0.625, 0.5, 0.375, 0.5, 0.375, 0.5, 0.375, 0.5, 0.375, 0.5, 0.625, 0.5, 0.375, 0.5, 0.375, 0.5, 0.625, 0.5, 0.625, 0.5, 0.625, 0.5, 0.625, 0.5, 0.625, 0.5, 0.375, 0.5, 0.625, 0.5, 0.625, 0.5, 0.375, 0.5, 0.375, 0.5, 0.625, 0.5, 0.625, 0.5, 0.375, 0.5, 0.375, 0.5, 0.375, 0.5, 0.375, 0.5, 0.375, 0.5, 0.625, 0.5, 0.375, 0.5, 0.375, 0.5, 0.625, 0.5, 0.375, 0.5, 0.625, 0.5, 0.625, 0.5, 0.375, 0.5, 0.625, 0.5, 0.375, 0.5, 0.375, 0.5, 0.625, 0.5, 0.375, 0.5, 0.375, 0.5, 0.375, 0.5, 0.375, 0.5, 0.375, 0.5, 0.625, 0.5, 0.625, 0.5, 0.375, 0.5])
me_cube_001.update()
me_cube_001.normals_split_custom_set([tuple(v) for v in zip(*[iter([-1.0, -6.615e-12, 0.0, -1.0, -6.615e-12, 0.0, -1.0, -6.615e-12, 0.0, -1.0, -6.615e-12, 0.0, 1.0, 0.0, 9.934e-08, 1.0, 0.0, 9.934e-08, 1.0, 0.0, 9.934e-08, 1.0, 0.0, 9.934e-08, 9.633e-07, -2.601e-06, -1.0, 9.633e-07, -2.601e-06, -1.0, 9.633e-07, -2.601e-06, -1.0, 9.633e-07, -2.601e-06, -1.0, 0.0, -1.734e-06, 1.0, 0.0, -1.734e-06, 1.0, 0.0, -1.734e-06, 1.0, 0.0, -1.734e-06, 1.0, 0.0, -1.0, 2.906e-07, 0.0, -1.0, 2.906e-07, 0.0, -1.0, 2.906e-07, 0.0, -1.0, 2.906e-07, 0.0, 1.0, -2.384e-07, 0.0, 1.0, -2.384e-07, 0.0, 1.0, -2.384e-07, 0.0, 1.0, -2.384e-07, 0.0, 1.0, -2.384e-07, 0.0, 1.0, -2.384e-07, 0.0, 1.0, -2.384e-07, 0.0, 1.0, -2.384e-07, 2.89e-06, -2.601e-06, -1.0, 2.89e-06, -2.601e-06, -1.0, 2.89e-06, -2.601e-06, -1.0, 2.89e-06, -2.601e-06, -1.0, 1.0, 1.323e-11, 0.0, 1.0, 1.323e-11, 0.0, 1.0, 1.323e-11, 0.0, 1.0, 1.323e-11, 0.0, 0.0, -1.0, 2.943e-07, 0.0, -1.0, 2.943e-07, 0.0, -1.0, 2.943e-07, 0.0, -1.0, 2.943e-07, 0.0, 3.468e-06, 1.0, 0.0, 3.468e-06, 1.0, 0.0, 3.468e-06, 1.0, 0.0, 3.468e-06, 1.0, 0.0, -1.0, 2.906e-07, 0.0, -1.0, 2.906e-07, 0.0, -1.0, 2.906e-07, 0.0, -1.0, 2.906e-07, 0.0, -1.0, 2.906e-07, 0.0, -1.0, 2.906e-07, 0.0, -1.0, 2.906e-07, 0.0, -1.0, 2.906e-07, 0.0, -3.468e-06, -1.0, 0.0, -3.468e-06, -1.0, 0.0, -3.468e-06, -1.0, 0.0, -3.468e-06, -1.0, 1.0, 1.323e-11, 0.0, 1.0, 1.323e-11, 0.0, 1.0, 1.323e-11, 0.0, 1.0, 1.323e-11, 0.0, 0.0, 1.0, -3.576e-07, 0.0, 1.0, -3.576e-07, 0.0, 1.0, -3.576e-07, 0.0, 1.0, -3.576e-07, 9.212e-07, -8.67e-07, -1.0, 9.212e-07, -8.67e-07, -1.0, 9.212e-07, -8.67e-07, -1.0, 9.212e-07, -8.67e-07, -1.0, -1.0, 6.615e-12, 0.0, -1.0, 6.615e-12, 0.0, -1.0, 6.615e-12, 0.0, -1.0, 6.615e-12, 0.0, 0.0, 1.734e-06, -1.0, 0.0, 1.734e-06, -1.0, 0.0, 1.734e-06, -1.0, 0.0, 1.734e-06, -1.0, 0.0, -1.0, 2.906e-07, 0.0, -1.0, 2.906e-07, 0.0, -1.0, 2.906e-07, 0.0, -1.0, 2.906e-07, 0.0, 1.0, -3.576e-07, 0.0, 1.0, -3.576e-07, 0.0, 1.0, -3.576e-07, 0.0, 1.0, -3.576e-07, 1.684e-13, 1.0, -2.649e-07, 1.684e-13, 1.0, -2.649e-07, 1.684e-13, 1.0, -2.649e-07, 1.684e-13, 1.0, -2.649e-07, -1.0, 0.0, -7.256e-07, -1.0, 0.0, -7.256e-07, -1.0, 0.0, -7.256e-07, -1.0, 0.0, -7.256e-07, -1.977e-13, -1.0, 3.369e-07, -1.977e-13, -1.0, 3.369e-07, -1.977e-13, -1.0, 3.369e-07, -1.977e-13, -1.0, 3.369e-07, 1.0, 0.0, 1.037e-06, 1.0, 0.0, 1.037e-06, 1.0, 0.0, 1.037e-06, 1.0, 0.0, 1.037e-06, -1.0, 2.544e-12, 0.0, -1.0, 2.544e-12, 0.0, -1.0, 2.544e-12, 0.0, -1.0, 2.544e-12, 0.0, 3.454e-13, -1.0, 2.072e-07, 3.454e-13, -1.0, 2.072e-07, 3.454e-13, -1.0, 2.072e-07, 3.454e-13, -1.0, 2.072e-07, 3.79e-13, -1.0, 2.732e-07, 3.79e-13, -1.0, 2.732e-07, 3.79e-13, -1.0, 2.732e-07, 3.79e-13, -1.0, 2.732e-07, 0.0, 1.0, -8.83e-07, 0.0, 1.0, -8.83e-07, 0.0, 1.0, -8.83e-07, 0.0, 1.0, -8.83e-07, 0.0, 1.0, -7.947e-07, 0.0, 1.0, -7.947e-07, 0.0, 1.0, -7.947e-07, 0.0, 1.0, -7.947e-07, 1.0, -1.102e-11, 0.0, 1.0, -1.102e-11, 0.0, 1.0, -1.102e-11, 0.0, 1.0, -1.102e-11, 0.0, -1.895e-12, -1.0, 2.897e-07, -1.895e-12, -1.0, 2.897e-07, -1.895e-12, -1.0, 2.897e-07, -1.895e-12, -1.0, 2.897e-07, 0.0, 4.335e-06, 1.0, 0.0, 4.335e-06, 1.0, 0.0, 4.335e-06, 1.0, 0.0, 4.335e-06, 1.0, -7.336e-07, -4.335e-07, 1.0, -7.336e-07, -4.335e-07, 1.0, -7.336e-07, -4.335e-07, 1.0, -7.336e-07, -4.335e-07, 1.0, -1.0, 0.0, -6.466e-07, -1.0, 0.0, -6.466e-07, -1.0, 0.0, -6.466e-07, -1.0, 0.0, -6.466e-07, 1.0, 0.0, 9.698e-07, 1.0, 0.0, 9.698e-07, 1.0, 0.0, 9.698e-07, 1.0, 0.0, 9.698e-07, 2.558e-13, 1.0, -3.576e-07, 2.558e-13, 1.0, -3.576e-07, 2.558e-13, 1.0, -3.576e-07, 2.558e-13, 1.0, -3.576e-07, 0.0, 1.0, -4.445e-07, 0.0, 1.0, -4.445e-07, 0.0, 1.0, -4.445e-07, 0.0, 1.0, -4.445e-07, 1.0, 2.48e-12, 0.0, 1.0, 2.48e-12, 0.0, 1.0, 2.48e-12, 0.0, 1.0, 2.48e-12, 0.0, 0.0, -1.0, 4.826e-07, 0.0, -1.0, 4.826e-07, 0.0, -1.0, 4.826e-07, 0.0, -1.0, 4.826e-07, -4.211e-13, -1.0, 2.98e-07, -4.211e-13, -1.0, 2.98e-07, -4.211e-13, -1.0, 2.98e-07, -4.211e-13, -1.0, 2.98e-07, -2.526e-12, -1.0, 4.056e-07, -2.526e-12, -1.0, 4.056e-07, -2.526e-12, -1.0, 4.056e-07, -2.526e-12, -1.0, 4.056e-07, 0.0, 1.0, -2.292e-07, 0.0, 1.0, -2.292e-07, 0.0, 1.0, -2.292e-07, 0.0, 1.0, -2.292e-07, 0.0, -1.0, 1.732e-06, 0.0, -1.0, 1.732e-06, 0.0, -1.0, 1.732e-06, 0.0, -1.0, 1.732e-06, 0.0, 1.0, -1.689e-06, 0.0, 1.0, -1.689e-06, 0.0, 1.0, -1.689e-06, 0.0, 1.0, -1.689e-06, 0.0, 2.601e-06, 1.0, 0.0, 2.601e-06, 1.0, 0.0, 2.601e-06, 1.0, 0.0, 2.601e-06, 1.0, 0.0, -1.0, 2.378e-07, 0.0, -1.0, 2.378e-07, 0.0, -1.0, 2.378e-07, 0.0, -1.0, 2.378e-07, -1.0, 8.669e-08, 0.0, -1.0, 8.669e-08, 0.0, -1.0, 8.669e-08, 0.0, -1.0, 8.669e-08, 0.0, 1.516e-12, 1.0, -7.947e-07, 1.516e-12, 1.0, -7.947e-07, 1.516e-12, 1.0, -7.947e-07, 1.516e-12, 1.0, -7.947e-07, 0.0, 1.0, -3.369e-07, 0.0, 1.0, -3.369e-07, 0.0, 1.0, -3.369e-07, 0.0, 1.0, -3.369e-07, 0.0, 1.0, -6.622e-07, 0.0, 1.0, -6.622e-07, 0.0, 1.0, -6.622e-07, 0.0, 1.0, -6.622e-07, 0.0, 1.0, 0.0, 0.0, 1.0, 0.0, 0.0, 1.0, 0.0, 0.0, 1.0, 0.0, 0.0, 3.901e-06, 1.0, 0.0, 3.901e-06, 1.0, 0.0, 3.901e-06, 1.0, 0.0, 3.901e-06, 1.0, 0.0, -3.901e-06, -1.0, 0.0, -3.901e-06, -1.0, 0.0, -3.901e-06, -1.0, 0.0, -3.901e-06, -1.0, 0.0, -1.734e-06, -1.0, 0.0, -1.734e-06, -1.0, 0.0, -1.734e-06, -1.0, 0.0, -1.734e-06, -1.0, -3.126e-13, -1.0, 2.906e-07, -3.126e-13, -1.0, 2.906e-07, -3.126e-13, -1.0, 2.906e-07, -3.126e-13, -1.0, 2.906e-07, -8.67e-07, 8.67e-07, 1.0, -8.67e-07, 8.67e-07, 1.0, -8.67e-07, 8.67e-07, 1.0, -8.67e-07, 8.67e-07, 1.0, -3.79e-13, -1.0, 3.974e-07, -3.79e-13, -1.0, 3.974e-07, -3.79e-13, -1.0, 3.974e-07, -3.79e-13, -1.0, 3.974e-07, -1.0, 0.0, 0.0, -1.0, 0.0, 0.0, -1.0, 0.0, 0.0, -1.0, 0.0, 0.0, -2.842e-13, 1.0, -3.974e-07, -2.842e-13, 1.0, -3.974e-07, -2.842e-13, 1.0, -3.974e-07, -2.842e-13, 1.0, -3.974e-07, -1.548e-07, 2.167e-06, 1.0, -1.548e-07, 2.167e-06, 1.0, -1.548e-07, 2.167e-06, 1.0, -1.548e-07, 2.167e-06, 1.0, -1.0, 0.0, -1.431e-06, -1.0, 0.0, -1.431e-06, -1.0, 0.0, -1.431e-06, -1.0, 0.0, -1.431e-06, 0.0, -1.0, 2.061e-06, 0.0, -1.0, 2.061e-06, 0.0, -1.0, 2.061e-06, 0.0, -1.0, 2.061e-06, 0.0, 1.0, -1.987e-06, 0.0, 1.0, -1.987e-06, 0.0, 1.0, -1.987e-06, 0.0, 1.0, -1.987e-06, -1.0, -5.979e-08, 0.0, -1.0, -5.979e-08, 0.0, -1.0, -5.979e-08, 0.0, -1.0, -5.979e-08, 0.0, 1.0, -4.961e-12, 0.0, 1.0, -4.961e-12, 0.0, 1.0, -4.961e-12, 0.0, 1.0, -4.961e-12, 0.0, 0.0, 1.734e-06, 1.0, 0.0, 1.734e-06, 1.0, 0.0, 1.734e-06, 1.0, 0.0, 1.734e-06, 1.0, 0.0, -1.0, 2.235e-07, 0.0, -1.0, 2.235e-07, 0.0, -1.0, 2.235e-07, 0.0, -1.0, 2.235e-07, -3.316e-13, 1.0, -2.359e-07, -3.316e-13, 1.0, -2.359e-07, -3.316e-13, 1.0, -2.359e-07, -3.316e-13, 1.0, -2.359e-07, -1.421e-13, -1.0, 2.39e-07, -1.421e-13, -1.0, 2.39e-07, -1.421e-13, -1.0, 2.39e-07, -1.421e-13, -1.0, 2.39e-07, -7.579e-13, 1.0, -3.974e-07, -7.579e-13, 1.0, -3.974e-07, -7.579e-13, 1.0, -3.974e-07, -7.579e-13, 1.0, -3.974e-07, 0.0, 0.0, -1.0, 0.0, 0.0, -1.0, 0.0, 0.0, -1.0, 0.0, 0.0, -1.0, 0.0, -1.0, 1.738e-06, 0.0, -1.0, 1.738e-06, 0.0, -1.0, 1.738e-06, 0.0, -1.0, 1.738e-06, -1.0, -5.419e-07, -9.934e-08, -1.0, -5.419e-07, -9.934e-08, -1.0, -5.419e-07, -9.934e-08, -1.0, -5.419e-07, -9.934e-08, 0.0, 1.0, -6.623e-07, 0.0, 1.0, -6.623e-07, 0.0, 1.0, -6.623e-07, 0.0, 1.0, -6.623e-07, 1.0, 0.0, 0.0, 1.0, 0.0, 0.0, 1.0, 0.0, 0.0, 1.0, 0.0, 0.0, 0.0, 1.0, -1.589e-06, 0.0, 1.0, -1.589e-06, 0.0, 1.0, -1.589e-06, 0.0, 1.0, -1.589e-06, 0.0, 1.0, 9.934e-07, 0.0, 1.0, 9.934e-07, 0.0, 1.0, 9.934e-07, 0.0, 1.0, 9.934e-07, 0.0, -1.734e-06, -1.0, 0.0, -1.734e-06, -1.0, 0.0, -1.734e-06, -1.0, 0.0, -1.734e-06, -1.0, -1.0, 5.702e-13, -1.644e-07, -1.0, 5.702e-13, -1.644e-07, -1.0, 5.702e-13, -1.644e-07, -1.0, 5.702e-13, -1.644e-07, 0.0, 1.0, -1.028e-07, 0.0, 1.0, -1.028e-07, 0.0, 1.0, -1.028e-07, 0.0, 1.0, -1.028e-07, 1.0, -1.445e-07, 0.0, 1.0, -1.445e-07, 0.0, 1.0, -1.445e-07, 0.0, 1.0, -1.445e-07, 0.0, -2.613e-13, -1.0, 1.07e-07, -2.613e-13, -1.0, 1.07e-07, -2.613e-13, -1.0, 1.07e-07, -2.613e-13, -1.0, 1.07e-07, 1.0, 0.0, 1.431e-06, 1.0, 0.0, 1.431e-06, 1.0, 0.0, 1.431e-06, 1.0, 0.0, 1.431e-06, 1.0, -8.969e-08, 1.644e-07, 1.0, -8.969e-08, 1.644e-07, 1.0, -8.969e-08, 1.644e-07, 1.0, -8.969e-08, 1.644e-07, -9.328e-12, 1.0, 3.362e-06, -9.328e-12, 1.0, 3.362e-06, -9.328e-12, 1.0, 3.362e-06, -9.328e-12, 1.0, 3.362e-06, 0.0, 8.67e-07, -1.0, 0.0, 8.67e-07, -1.0, 0.0, 8.67e-07, -1.0, 0.0, 8.67e-07, -1.0, -1.516e-12, -1.0, 2.918e-07, -1.516e-12, -1.0, 2.918e-07, -1.516e-12, -1.0, 2.918e-07, -1.516e-12, -1.0, 2.918e-07, 7.336e-07, 4.335e-07, -1.0, 7.336e-07, 4.335e-07, -1.0, 7.336e-07, 4.335e-07, -1.0, 7.336e-07, 4.335e-07, -1.0, 0.0, -2.601e-06, -1.0, 0.0, -2.601e-06, -1.0, 0.0, -2.601e-06, -1.0, 0.0, -2.601e-06, -1.0, -1.284e-06, 2.601e-06, 1.0, -1.284e-06, 2.601e-06, 1.0, -1.284e-06, 2.601e-06, 1.0, -1.284e-06, 2.601e-06, 1.0, 1.574e-13, 1.0, -2.934e-07, 1.574e-13, 1.0, -2.934e-07, 1.574e-13, 1.0, -2.934e-07, 1.574e-13, 1.0, -2.934e-07, -1.0, -1.445e-07, -3.179e-07, -1.0, -1.445e-07, -3.179e-07, -1.0, -1.445e-07, -3.179e-07, -1.0, -1.445e-07, -3.179e-07, 0.0, 1.0, -1.656e-06, 0.0, 1.0, -1.656e-06, 0.0, 1.0, -1.656e-06, 0.0, 1.0, -1.656e-06, 0.0, -8.67e-07, -1.0, 0.0, -8.67e-07, -1.0, 0.0, -8.67e-07, -1.0, 0.0, -8.67e-07, -1.0, -2.526e-12, -1.0, 1.614e-06, -2.526e-12, -1.0, 1.614e-06, -2.526e-12, -1.0, 1.614e-06, -2.526e-12, -1.0, 1.614e-06, 1.0, -1.445e-07, 3.179e-06, 1.0, -1.445e-07, 3.179e-06, 1.0, -1.445e-07, 3.179e-06, 1.0, -1.445e-07, 3.179e-06, -1.0, 1.445e-07, 0.0, -1.0, 1.445e-07, 0.0, -1.0, 1.445e-07, 0.0, -1.0, 1.445e-07, 0.0, 0.0, 1.0, -1.282e-06, 0.0, 1.0, -1.282e-06, 0.0, 1.0, -1.282e-06, 0.0, 1.0, -1.282e-06, 0.0, 1.0, -1.192e-06, 0.0, 1.0, -1.192e-06, 0.0, 1.0, -1.192e-06, 0.0, 1.0, -1.192e-06, 7.579e-13, 1.0, -2.98e-07, 7.579e-13, 1.0, -2.98e-07, 7.579e-13, 1.0, -2.98e-07, 7.579e-13, 1.0, -2.98e-07, 1.263e-12, 1.0, -9.934e-07, 1.263e-12, 1.0, -9.934e-07, 1.263e-12, 1.0, -9.934e-07, 1.263e-12, 1.0, -9.934e-07, 1.445e-06, -1.517e-06, -1.0, 1.445e-06, -1.517e-06, -1.0, 1.445e-06, -1.517e-06, -1.0, 1.445e-06, -1.517e-06, -1.0, 1.0, 2.168e-07, 0.0, 1.0, 2.168e-07, 0.0, 1.0, 2.168e-07, 0.0, 1.0, 2.168e-07, 0.0, 0.0, -2.167e-06, -1.0, 0.0, -2.167e-06, -1.0, 0.0, -2.167e-06, -1.0, 0.0, -2.167e-06, -1.0, 0.0, -1.0, 1.614e-06, 0.0, -1.0, 1.614e-06, 0.0, -1.0, 1.614e-06, 0.0, -1.0, 1.614e-06, 0.0, 8.67e-07, 1.0, 0.0, 8.67e-07, 1.0, 0.0, 8.67e-07, 1.0, 0.0, 8.67e-07, 1.0, 0.0, 8.67e-07, 1.0, 0.0, 8.67e-07, 1.0, 0.0, 8.67e-07, 1.0, 0.0, 8.67e-07, 1.0, 1.0, 8.67e-08, 3.179e-07, 1.0, 8.67e-08, 3.179e-07, 1.0, 8.67e-08, 3.179e-07, 1.0, 8.67e-08, 3.179e-07, 0.0, 1.0, -3.344e-06, 0.0, 1.0, -3.344e-06, 0.0, 1.0, -3.344e-06, 0.0, 1.0, -3.344e-06, -8.084e-12, -1.0, 3.357e-06, -8.084e-12, -1.0, 3.357e-06, -8.084e-12, -1.0, 3.357e-06, -8.084e-12, -1.0, 3.357e-06, 0.0, 1.0, -1.656e-06, 0.0, 1.0, -1.656e-06, 0.0, 1.0, -1.656e-06, 0.0, 1.0, -1.656e-06, -2.884e-08, 1.0, -7.691e-07, -2.884e-08, 1.0, -7.691e-07, -2.884e-08, 1.0, -7.691e-07, -2.884e-08, 1.0, -7.691e-07, 0.0, -1.0, 1.614e-06, 0.0, -1.0, 1.614e-06, 0.0, -1.0, 1.614e-06, 0.0, -1.0, 1.614e-06, -1.0, 2.205e-11, 0.0, -1.0, 2.205e-11, 0.0, -1.0, 2.205e-11, 0.0, -1.0, 2.205e-11, 0.0, 0.0, 1.734e-06, 1.0, 0.0, 1.734e-06, 1.0, 0.0, 1.734e-06, 1.0, 0.0, 1.734e-06, 1.0, 6.767e-14, 1.0, -2.838e-07, 6.767e-14, 1.0, -2.838e-07, 6.767e-14, 1.0, -2.838e-07, 6.767e-14, 1.0, -2.838e-07, 0.0, -1.0, 3.903e-07, 0.0, -1.0, 3.903e-07, 0.0, -1.0, 3.903e-07, 0.0, -1.0, 3.903e-07, 4.335e-07, -1.3e-06, -1.0, 4.335e-07, -1.3e-06, -1.0, 4.335e-07, -1.3e-06, -1.0, 4.335e-07, -1.3e-06, -1.0, 1.326e-12, 1.0, -1.391e-06, 1.326e-12, 1.0, -1.391e-06, 1.326e-12, 1.0, -1.391e-06, 1.326e-12, 1.0, -1.391e-06, 0.0, -1.0, 1.614e-06, 0.0, -1.0, 1.614e-06, 0.0, -1.0, 1.614e-06, 0.0, -1.0, 1.614e-06, -5.419e-07, 1.3e-06, 1.0, -5.419e-07, 1.3e-06, 1.0, -5.419e-07, 1.3e-06, 1.0, -5.419e-07, 1.3e-06, 1.0, 1.0, 8.268e-12, 0.0, 1.0, 8.268e-12, 0.0, 1.0, 8.268e-12, 0.0, 1.0, 8.268e-12, 0.0, -1.0, -2.167e-08, 0.0, -1.0, -2.167e-08, 0.0, -1.0, -2.167e-08, 0.0, -1.0, -2.167e-08, 0.0, 0.0, -8.67e-07, 1.0, 0.0, -8.67e-07, 1.0, 0.0, -8.67e-07, 1.0, 0.0, -8.67e-07, 1.0, -1.0, 5.512e-12, 0.0, -1.0, 5.512e-12, 0.0, -1.0, 5.512e-12, 0.0, -1.0, 5.512e-12, 0.0, 0.0, 8.67e-07, 1.0, 0.0, 8.67e-07, 1.0, 0.0, 8.67e-07, 1.0, 0.0, 8.67e-07, 1.0, 0.0, -1.0, 1.743e-06, 0.0, -1.0, 1.743e-06, 0.0, -1.0, 1.743e-06, 0.0, -1.0, 1.743e-06, 0.0, 3.468e-06, 1.0, 0.0, 3.468e-06, 1.0, 0.0, 3.468e-06, 1.0, 0.0, 3.468e-06, 1.0, 0.0, 1.0, -3.311e-07, 0.0, 1.0, -3.311e-07, 0.0, 1.0, -3.311e-07, 0.0, 1.0, -3.311e-07, 2.098e-07, -1.517e-06, -1.0, 2.098e-07, -1.517e-06, -1.0, 2.098e-07, -1.517e-06, -1.0, 2.098e-07, -1.517e-06, -1.0, 0.0, -1.0, 2.732e-07, 0.0, -1.0, 2.732e-07, 0.0, -1.0, 2.732e-07, 0.0, -1.0, 2.732e-07, 1.082e-08, -1.0, 9.934e-07, 1.082e-08, -1.0, 9.934e-07, 1.082e-08, -1.0, 9.934e-07, 1.082e-08, -1.0, 9.934e-07, 0.0, -1.0, 3.932e-07, 0.0, -1.0, 3.932e-07, 0.0, -1.0, 3.932e-07, 0.0, -1.0, 3.932e-07, -1.213e-11, -1.0, 3.899e-06, -1.213e-11, -1.0, 3.899e-06, -1.213e-11, -1.0, 3.899e-06, -1.213e-11, -1.0, 3.899e-06, -1.0, 0.0, 0.0, -1.0, 0.0, 0.0, -1.0, 0.0, 0.0, -1.0, 0.0, 0.0, 0.0, 1.0, -3.874e-06, 0.0, 1.0, -3.874e-06, 0.0, 1.0, -3.874e-06, 0.0, 1.0, -3.874e-06, 0.0, -1.3e-06, -1.0, 0.0, -1.3e-06, -1.0, 0.0, -1.3e-06, -1.0, 0.0, -1.3e-06, -1.0, -2.447e-07, 1.734e-06, 1.0, -2.447e-07, 1.734e-06, 1.0, -2.447e-07, 1.734e-06, 1.0, -2.447e-07, 1.734e-06, 1.0, -5.78e-06, 1.3e-06, 1.0, -5.78e-06, 1.3e-06, 1.0, -5.78e-06, 1.3e-06, 1.0, -5.78e-06, 1.3e-06, 1.0, -1.0, 1.59e-12, 1.834e-06, -1.0, 1.59e-12, 1.834e-06, -1.0, 1.59e-12, 1.834e-06, -1.0, 1.59e-12, 1.834e-06, 0.0, -1.0, 1.738e-06, 0.0, -1.0, 1.738e-06, 0.0, -1.0, 1.738e-06, 0.0, -1.0, 1.738e-06, 0.0, 1.0, -1.656e-06, 0.0, 1.0, -1.656e-06, 0.0, 1.0, -1.656e-06, 0.0, 1.0, -1.656e-06, 0.0, -1.0, -3.424e-06, 0.0, -1.0, -3.424e-06, 0.0, -1.0, -3.424e-06, 0.0, -1.0, -3.424e-06, 1.0, -2.334e-07, -1.834e-06, 1.0, -2.334e-07, -1.834e-06, 1.0, -2.334e-07, -1.834e-06, 1.0, -2.334e-07, -1.834e-06, -2.624e-13, -1.0, 2.934e-07, -2.624e-13, -1.0, 2.934e-07, -2.624e-13, -1.0, 2.934e-07, -2.624e-13, -1.0, 2.934e-07, 0.0, 1.0, -1.192e-06, 0.0, 1.0, -1.192e-06, 0.0, 1.0, -1.192e-06, 0.0, 1.0, -1.192e-06, 0.0, -1.734e-06, -1.0, 0.0, -1.734e-06, -1.0, 0.0, -1.734e-06, -1.0, 0.0, -1.734e-06, -1.0, 0.0, -1.0, 1.738e-06, 0.0, -1.0, 1.738e-06, 0.0, -1.0, 1.738e-06, 0.0, -1.0, 1.738e-06, 0.0, 1.734e-06, 1.0, 0.0, 1.734e-06, 1.0, 0.0, 1.734e-06, 1.0, 0.0, 1.734e-06, 1.0, 0.0, -1.0, 1.763e-06, 0.0, -1.0, 1.763e-06, 0.0, -1.0, 1.763e-06, 0.0, -1.0, 1.763e-06, -1.0, 0.0, -1.987e-07, -1.0, 0.0, -1.987e-07, -1.0, 0.0, -1.987e-07, -1.0, 0.0, -1.987e-07, 0.0, 1.0, -2.186e-06, 0.0, 1.0, -2.186e-06, 0.0, 1.0, -2.186e-06, 0.0, 1.0, -2.186e-06, -1.0, 2.274e-12, 0.0, -1.0, 2.274e-12, 0.0, -1.0, 2.274e-12, 0.0, -1.0, 2.274e-12, 0.0, 1.0, 7.226e-08, 0.0, 1.0, 7.226e-08, 0.0, 1.0, 7.226e-08, 0.0, 1.0, 7.226e-08, 0.0, 1.0, -2.168e-08, 0.0, 1.0, -2.168e-08, 0.0, 1.0, -2.168e-08, 0.0, 1.0, -2.168e-08, 0.0, 0.0, 1.734e-06, 1.0, 0.0, 1.734e-06, 1.0, 0.0, 1.734e-06, 1.0, 0.0, 1.734e-06, 1.0, 0.0, -1.0, 2.061e-06, 0.0, -1.0, 2.061e-06, 0.0, -1.0, 2.061e-06, 0.0, -1.0, 2.061e-06, 0.0, -1.734e-06, -1.0, 0.0, -1.734e-06, -1.0, 0.0, -1.734e-06, -1.0, 0.0, -1.734e-06, -1.0, 1.0, 0.0, 6.358e-06, 1.0, 0.0, 6.358e-06, 1.0, 0.0, 6.358e-06, 1.0, 0.0, 6.358e-06, 0.0, 1.0, -1.325e-06, 0.0, 1.0, -1.325e-06, 0.0, 1.0, -1.325e-06, 0.0, 1.0, -1.325e-06, -1.0, 7.224e-08, -6.358e-06, -1.0, 7.224e-08, -6.358e-06, -1.0, 7.224e-08, -6.358e-06, -1.0, 7.224e-08, -6.358e-06, -4.335e-06, 1.734e-06, 1.0, -4.335e-06, 1.734e-06, 1.0, -4.335e-06, 1.734e-06, 1.0, -4.335e-06, 1.734e-06, 1.0, -1.516e-12, -1.0, 3.874e-07, -1.516e-12, -1.0, 3.874e-07, -1.516e-12, -1.0, 3.874e-07, -1.516e-12, -1.0, 3.874e-07, 2.601e-06, -8.67e-07, -1.0, 2.601e-06, -8.67e-07, -1.0, 2.601e-06, -8.67e-07, -1.0, 2.601e-06, -8.67e-07, -1.0, 0.0, -1.0, -8.692e-07, 0.0, -1.0, -8.692e-07, 0.0, -1.0, -8.692e-07, 0.0, -1.0, -8.692e-07, -1.445e-06, 3.901e-06, 1.0, -1.445e-06, 3.901e-06, 1.0, -1.445e-06, 3.901e-06, 1.0, -1.445e-06, 3.901e-06, 1.0, 0.0, -1.0, -8.692e-07, 0.0, -1.0, -8.692e-07, 0.0, -1.0, -8.692e-07, 0.0, -1.0, -8.692e-07, 0.0, 1.0, -7.947e-07, 0.0, 1.0, -7.947e-07, 0.0, 1.0, -7.947e-07, 0.0, 1.0, -7.947e-07, 0.0, 8.67e-07, -1.0, 0.0, 8.67e-07, -1.0, 0.0, 8.67e-07, -1.0, 0.0, 8.67e-07, -1.0, 0.0, -1.0, 1.614e-06, 0.0, -1.0, 1.614e-06, 0.0, -1.0, 1.614e-06, 0.0, -1.0, 1.614e-06, -1.0, 4.516e-08, 0.0, -1.0, 4.516e-08, 0.0, -1.0, 4.516e-08, 0.0, -1.0, 4.516e-08, 0.0, 0.0, -1.0, 8.672e-07, 0.0, -1.0, 8.672e-07, 0.0, -1.0, 8.672e-07, 0.0, -1.0, 8.672e-07, 0.0, -8.67e-07, -1.0, 0.0, -8.67e-07, -1.0, 0.0, -8.67e-07, -1.0, 0.0, -8.67e-07, -1.0, 0.0, 1.3e-06, 1.0, 0.0, 1.3e-06, 1.0, 0.0, 1.3e-06, 1.0, 0.0, 1.3e-06, 1.0, 0.0, 1.3e-06, 1.0, 0.0, 1.3e-06, 1.0, 0.0, 1.3e-06, 1.0, 0.0, 1.3e-06, 1.0, 0.0, -8.67e-07, -1.0, 0.0, -8.67e-07, -1.0, 0.0, -8.67e-07, -1.0, 0.0, -8.67e-07, -1.0, 0.0, -1.0, 1.634e-06, 0.0, -1.0, 1.634e-06, 0.0, -1.0, 1.634e-06, 0.0, -1.0, 1.634e-06, 0.0, 1.3e-06, 1.0, 0.0, 1.3e-06, 1.0, 0.0, 1.3e-06, 1.0, 0.0, 1.3e-06, 1.0, 0.0, 1.0, -9.934e-07, 0.0, 1.0, -9.934e-07, 0.0, 1.0, -9.934e-07, 0.0, 1.0, -9.934e-07, 0.0, -1.0, 1.614e-06, 0.0, -1.0, 1.614e-06, 0.0, -1.0, 1.614e-06, 0.0, -1.0, 1.614e-06, 0.0, 1.0, -1.192e-06, 0.0, 1.0, -1.192e-06, 0.0, 1.0, -1.192e-06, 0.0, 1.0, -1.192e-06, -1.0, 0.0, -4.225e-07, -1.0, 0.0, -4.225e-07, -1.0, 0.0, -4.225e-07, -1.0, 0.0, -4.225e-07, 0.0, 1.0, -2.075e-07, 0.0, 1.0, -2.075e-07, 0.0, 1.0, -2.075e-07, 0.0, 1.0, -2.075e-07, 1.0, 8.78e-07, 1.207e-07, 1.0, 8.78e-07, 1.207e-07, 1.0, 8.78e-07, 1.207e-07, 1.0, 8.78e-07, 1.207e-07, 0.0, -1.0, 9.934e-08, 0.0, -1.0, 9.934e-08, 0.0, -1.0, 9.934e-08, 0.0, -1.0, 9.934e-08, 0.0, 1.0, 0.0, 0.0, 1.0, 0.0, 0.0, 1.0, 0.0, 0.0, 1.0, 0.0, 0.0, 1.0, -3.874e-06, 0.0, 1.0, -3.874e-06, 0.0, 1.0, -3.874e-06, 0.0, 1.0, -3.874e-06, 0.0, -1.0, 1.415e-06, 0.0, -1.0, 1.415e-06, 0.0, -1.0, 1.415e-06, 0.0, -1.0, 1.415e-06, 0.0, -1.0, 1.035e-07, 0.0, -1.0, 1.035e-07, 0.0, -1.0, 1.035e-07, 0.0, -1.0, 1.035e-07, 0.0, 3.901e-06, 1.0, 0.0, 3.901e-06, 1.0, 0.0, 3.901e-06, 1.0, 0.0, 3.901e-06, 1.0, 1.0, 1.301e-07, 0.0, 1.0, 1.301e-07, 0.0, 1.0, 1.301e-07, 0.0, 1.0, 1.301e-07, 0.0, 0.0, -1.0, 3.781e-06, 0.0, -1.0, 3.781e-06, 0.0, -1.0, 3.781e-06, 0.0, -1.0, 3.781e-06, -1.0, -1.158e-11, 0.0, -1.0, -1.158e-11, 0.0, -1.0, -1.158e-11, 0.0, -1.0, -1.158e-11, 0.0, 0.0, -1.0, 3.808e-06, 0.0, -1.0, 3.808e-06, 0.0, -1.0, 3.808e-06, 0.0, -1.0, 3.808e-06, -1.0, -2.616e-07, 0.0, -1.0, -2.616e-07, 0.0, -1.0, -2.616e-07, 0.0, -1.0, -2.616e-07, 0.0, 1.0, 3.55e-07, 0.0, 1.0, 3.55e-07, 0.0, 1.0, 3.55e-07, 0.0, 1.0, 3.55e-07, 0.0, 0.0, 1.0, -1.404e-06, 0.0, 1.0, -1.404e-06, 0.0, 1.0, -1.404e-06, 0.0, 1.0, -1.404e-06, -1.0, 1.24e-11, 0.0, -1.0, 1.24e-11, 0.0, -1.0, 1.24e-11, 0.0, -1.0, 1.24e-11, 0.0, -1.0, 3.858e-11, 0.0, -1.0, 3.858e-11, 0.0, -1.0, 3.858e-11, 0.0, -1.0, 3.858e-11, 0.0, 0.0, -3.468e-06, -1.0, 0.0, -3.468e-06, -1.0, 0.0, -3.468e-06, -1.0, 0.0, -3.468e-06, -1.0, 1.0, -3.608e-08, 0.0, 1.0, -3.608e-08, 0.0, 1.0, -3.608e-08, 0.0, 1.0, -3.608e-08, 0.0, 0.0, -1.0, 3.787e-06, 0.0, -1.0, 3.787e-06, 0.0, -1.0, 3.787e-06, 0.0, -1.0, 3.787e-06, 1.0, -4.336e-08, 0.0, 1.0, -4.336e-08, 0.0, 1.0, -4.336e-08, 0.0, 1.0, -4.336e-08, 0.0, 1.0, 4.823e-11, 0.0, 1.0, 4.823e-11, 0.0, 1.0, 4.823e-11, 0.0, 1.0, 4.823e-11, 0.0, 0.0, 1.0, -3.477e-06, 0.0, 1.0, -3.477e-06, 0.0, 1.0, -3.477e-06, 0.0, 1.0, -3.477e-06, 1.0, 4.134e-12, 7.947e-08, 1.0, 4.134e-12, 7.947e-08, 1.0, 4.134e-12, 7.947e-08, 1.0, 4.134e-12, 7.947e-08, 0.0, -1.0, 3.465e-06, 0.0, -1.0, 3.465e-06, 0.0, -1.0, 3.465e-06, 0.0, -1.0, 3.465e-06, 0.0, 3.468e-06, 1.0, 0.0, 3.468e-06, 1.0, 0.0, 3.468e-06, 1.0, 0.0, 3.468e-06, 1.0, 0.0, 1.0, -3.974e-06, 0.0, 1.0, -3.974e-06, 0.0, 1.0, -3.974e-06, 0.0, 1.0, -3.974e-06, 0.0, -1.0, 3.787e-06, 0.0, -1.0, 3.787e-06, 0.0, -1.0, 3.787e-06, 0.0, -1.0, 3.787e-06, 0.0, 1.0, -3.974e-06, 0.0, 1.0, -3.974e-06, 0.0, 1.0, -3.974e-06, 0.0, 1.0, -3.974e-06, 0.0, 1.0, -3.775e-06, 0.0, 1.0, -3.775e-06, 0.0, 1.0, -3.775e-06, 0.0, 1.0, -3.775e-06, 0.0, -1.0, 3.794e-06, 0.0, -1.0, 3.794e-06, 0.0, -1.0, 3.794e-06, 0.0, -1.0, 3.794e-06, -1.0, -5.78e-08, -7.947e-08, -1.0, -5.78e-08, -7.947e-08, -1.0, -5.78e-08, -7.947e-08, -1.0, -5.78e-08, -7.947e-08, -2.89e-06, 4.335e-06, 1.0, -2.89e-06, 4.335e-06, 1.0, -2.89e-06, 4.335e-06, 1.0, -2.89e-06, 4.335e-06, 1.0, 0.0, 3.468e-06, 1.0, 0.0, 3.468e-06, 1.0, 0.0, 3.468e-06, 1.0, 0.0, 3.468e-06, 1.0, 0.0, -1.0, 3.787e-06, 0.0, -1.0, 3.787e-06, 0.0, -1.0, 3.787e-06, 0.0, -1.0, 3.787e-06, -1.0, -1.446e-07, 0.0, -1.0, -1.446e-07, 0.0, -1.0, -1.446e-07, 0.0, -1.0, -1.446e-07, 0.0, 0.0, 1.0, -3.974e-06, 0.0, 1.0, -3.974e-06, 0.0, 1.0, -3.974e-06, 0.0, 1.0, -3.974e-06, 0.0, 1.0, -4.239e-06, 0.0, 1.0, -4.239e-06, 0.0, 1.0, -4.239e-06, 0.0, 1.0, -4.239e-06, 0.0, -3.468e-06, -1.0, 0.0, -3.468e-06, -1.0, 0.0, -3.468e-06, -1.0, 0.0, -3.468e-06, -1.0, 0.0, -1.0, 3.808e-06, 0.0, -1.0, 3.808e-06, 0.0, -1.0, 3.808e-06, 0.0, -1.0, 3.808e-06, 0.0, 1.0, -3.974e-06, 0.0, 1.0, -3.974e-06, 0.0, 1.0, -3.974e-06, 0.0, 1.0, -3.974e-06, 0.0, -4.335e-06, -1.0, 0.0, -4.335e-06, -1.0, 0.0, -4.335e-06, -1.0, 0.0, -4.335e-06, -1.0, -1.0, 0.0, 0.0, -1.0, 0.0, 0.0, -1.0, 0.0, 0.0, -1.0, 0.0, 0.0, 0.0, -1.0, 3.787e-06, 0.0, -1.0, 3.787e-06, 0.0, -1.0, 3.787e-06, 0.0, -1.0, 3.787e-06, 0.0, 4.335e-06, 1.0, 0.0, 4.335e-06, 1.0, 0.0, 4.335e-06, 1.0, 0.0, 4.335e-06, 1.0, 0.0, 8.67e-07, -1.0, 0.0, 8.67e-07, -1.0, 0.0, 8.67e-07, -1.0, 0.0, 8.67e-07, -1.0, 0.0, 1.0, 7.947e-07, 0.0, 1.0, 7.947e-07, 0.0, 1.0, 7.947e-07, 0.0, 1.0, 7.947e-07, 0.0, -1.0, 2.277e-07, 0.0, -1.0, 2.277e-07, 0.0, -1.0, 2.277e-07, 0.0, -1.0, 2.277e-07, 0.0, -8.67e-07, 1.0, 0.0, -8.67e-07, 1.0, 0.0, -8.67e-07, 1.0, 0.0, -8.67e-07, 1.0, 0.0, 1.0, -2.838e-07, 0.0, 1.0, -2.838e-07, 0.0, 1.0, -2.838e-07, 0.0, 1.0, -2.838e-07, 0.0, -1.0, 2.129e-07, 0.0, -1.0, 2.129e-07, 0.0, -1.0, 2.129e-07, 0.0, -1.0, 2.129e-07, 0.0, -8.67e-07, 1.0, 0.0, -8.67e-07, 1.0, 0.0, -8.67e-07, 1.0, 0.0, -8.67e-07, 1.0, 0.0, 1.0, -3.311e-07, 0.0, 1.0, -3.311e-07, 0.0, 1.0, -3.311e-07, 0.0, 1.0, -3.311e-07, 0.0, -8.67e-07, 1.0, 0.0, -8.67e-07, 1.0, 0.0, -8.67e-07, 1.0, 0.0, -8.67e-07, 1.0, 0.0, -1.0, 0.0, 0.0, -1.0, 0.0, 0.0, -1.0, 0.0, 0.0, -1.0, 0.0, 1.0, 0.0, 0.0, 1.0, 0.0, 0.0, 1.0, 0.0, 0.0, 1.0, 0.0, 0.0, 0.0, 0.0, -1.0, 0.0, 0.0, -1.0, 0.0, 0.0, -1.0, 0.0, 0.0, -1.0, 0.0, -1.0, 2.235e-07, 0.0, -1.0, 2.235e-07, 0.0, -1.0, 2.235e-07, 0.0, -1.0, 2.235e-07, 0.0, 1.0, -3.974e-07, 0.0, 1.0, -3.974e-07, 0.0, 1.0, -3.974e-07, 0.0, 1.0, -3.974e-07, 0.0, 0.0, -1.0, 0.0, 0.0, -1.0, 0.0, 0.0, -1.0, 0.0, 0.0, -1.0, 1.0, 0.0, 0.0, 1.0, 0.0, 0.0, 1.0, 0.0, 0.0, 1.0, 0.0, 0.0, 0.0, 1.0, 0.0, 0.0, 1.0, 0.0, 0.0, 1.0, 0.0, 0.0, 1.0, 0.0, -1.0, 0.0, 0.0, -1.0, 0.0, 0.0, -1.0, 0.0, 0.0, -1.0, 0.0, 0.0, 0.0, -1.0, 1.283e-06, 0.0, -1.0, 1.283e-06, 0.0, -1.0, 1.283e-06, 0.0, -1.0, 1.283e-06, 0.0, 1.0, -1.267e-06, 0.0, 1.0, -1.267e-06, 0.0, 1.0, -1.267e-06, 0.0, 1.0, -1.267e-06, 0.0, -1.0, 1.261e-06, 0.0, -1.0, 1.261e-06, 0.0, -1.0, 1.261e-06, 0.0, -1.0, 1.261e-06, 1.0, -1.046e-07, 0.0, 1.0, -1.046e-07, 0.0, 1.0, -1.046e-07, 0.0, 1.0, -1.046e-07, 0.0, 0.0, -1.3e-06, -1.0, 0.0, -1.3e-06, -1.0, 0.0, -1.3e-06, -1.0, 0.0, -1.3e-06, -1.0, 0.0, 1.3e-06, 1.0, 0.0, 1.3e-06, 1.0, 0.0, 1.3e-06, 1.0, 0.0, 1.3e-06, 1.0, 0.0, 1.0, -1.325e-06, 0.0, 1.0, -1.325e-06, 0.0, 1.0, -1.325e-06, 0.0, 1.0, -1.325e-06, 0.0, 1.0, -1.325e-06, 0.0, 1.0, -1.325e-06, 0.0, 1.0, -1.325e-06, 0.0, 1.0, -1.325e-06, -1.0, 1.445e-07, 0.0, -1.0, 1.445e-07, 0.0, -1.0, 1.445e-07, 0.0, -1.0, 1.445e-07, 0.0, 0.0, 1.0, -1.391e-06, 0.0, 1.0, -1.391e-06, 0.0, 1.0, -1.391e-06, 0.0, 1.0, -1.391e-06, 0.0, -1.0, 1.291e-06, 0.0, -1.0, 1.291e-06, 0.0, -1.0, 1.291e-06, 0.0, -1.0, 1.291e-06, 0.0, -1.3e-06, -1.0, 0.0, -1.3e-06, -1.0, 0.0, -1.3e-06, -1.0, 0.0, -1.3e-06, -1.0, 0.0, -1.0, 1.304e-06, 0.0, -1.0, 1.304e-06, 0.0, -1.0, 1.304e-06, 0.0, -1.0, 1.304e-06, 0.0, -1.0, 1.291e-06, 0.0, -1.0, 1.291e-06, 0.0, -1.0, 1.291e-06, 0.0, -1.0, 1.291e-06, 0.0, -1.3e-06, -1.0, 0.0, -1.3e-06, -1.0, 0.0, -1.3e-06, -1.0, 0.0, -1.3e-06, -1.0, 0.0, 1.3e-06, 1.0, 0.0, 1.3e-06, 1.0, 0.0, 1.3e-06, 1.0, 0.0, 1.3e-06, 1.0, 1.0, 1.805e-08, 0.0, 1.0, 1.805e-08, 0.0, 1.0, 1.805e-08, 0.0, 1.0, 1.805e-08, 0.0, 0.0, 1.3e-06, 1.0, 0.0, 1.3e-06, 1.0, 0.0, 1.3e-06, 1.0, 0.0, 1.3e-06, 1.0, 0.0, 1.0, -1.325e-06, 0.0, 1.0, -1.325e-06, 0.0, 1.0, -1.325e-06, 0.0, 1.0, -1.325e-06, 1.0, 8.39e-08, 0.0, 1.0, 8.39e-08, 0.0, 1.0, 8.39e-08, 0.0, 1.0, 8.39e-08, 0.0, 0.0, -1.0, 1.738e-06, 0.0, -1.0, 1.738e-06, 0.0, -1.0, 1.738e-06, 0.0, -1.0, 1.738e-06, -1.0, -5.593e-08, 0.0, -1.0, -5.593e-08, 0.0, -1.0, -5.593e-08, 0.0, -1.0, -5.593e-08, 0.0, 0.0, -1.0, 1.264e-06, 0.0, -1.0, 1.264e-06, 0.0, -1.0, 1.264e-06, 0.0, -1.0, 1.264e-06, 0.0, 1.0, -1.25e-06, 0.0, 1.0, -1.25e-06, 0.0, 1.0, -1.25e-06, 0.0, 1.0, -1.25e-06, 0.0, -1.734e-06, -1.0, 0.0, -1.734e-06, -1.0, 0.0, -1.734e-06, -1.0, 0.0, -1.734e-06, -1.0, 0.0, -1.734e-06, -1.0, 0.0, -1.734e-06, -1.0, 0.0, -1.734e-06, -1.0, 0.0, -1.734e-06, -1.0, 0.0, 1.0, -1.656e-06, 0.0, 1.0, -1.656e-06, 0.0, 1.0, -1.656e-06, 0.0, 1.0, -1.656e-06, 1.0, -3.614e-08, 0.0, 1.0, -3.614e-08, 0.0, 1.0, -3.614e-08, 0.0, 1.0, -3.614e-08, 0.0, -1.0, -3.611e-08, 0.0, -1.0, -3.611e-08, 0.0, -1.0, -3.611e-08, 0.0, -1.0, -3.611e-08, 0.0, 0.0, 1.734e-06, 1.0, 0.0, 1.734e-06, 1.0, 0.0, 1.734e-06, 1.0, 0.0, 1.734e-06, 1.0, 0.0, 1.0, -1.788e-06, 0.0, 1.0, -1.788e-06, 0.0, 1.0, -1.788e-06, 0.0, 1.0, -1.788e-06, 0.0, -1.0, 1.738e-06, 0.0, -1.0, 1.738e-06, 0.0, -1.0, 1.738e-06, 0.0, -1.0, 1.738e-06, 0.0, -3.901e-06, -1.0, 0.0, -3.901e-06, -1.0, 0.0, -3.901e-06, -1.0, 0.0, -3.901e-06, -1.0, 0.0, 1.0, -3.775e-06, 0.0, 1.0, -3.775e-06, 0.0, 1.0, -3.775e-06, 0.0, 1.0, -3.775e-06, 0.0, 1.0, -3.643e-06, 0.0, 1.0, -3.643e-06, 0.0, 1.0, -3.643e-06, 0.0, 1.0, -3.643e-06, 1.0, 2.89e-07, 0.0, 1.0, 2.89e-07, 0.0, 1.0, 2.89e-07, 0.0, 1.0, 2.89e-07, 0.0, -1.0, 3.858e-11, 0.0, -1.0, 3.858e-11, 0.0, -1.0, 3.858e-11, 0.0, -1.0, 3.858e-11, 0.0, 0.0, -1.0, 3.8e-06, 0.0, -1.0, 3.8e-06, 0.0, -1.0, 3.8e-06, 0.0, -1.0, 3.8e-06, 0.0, 3.793e-06, 1.0, 0.0, 3.793e-06, 1.0, 0.0, 3.793e-06, 1.0, 0.0, 3.793e-06, 1.0, 0.0, -3.901e-06, -1.0, 0.0, -3.901e-06, -1.0, 0.0, -3.901e-06, -1.0, 0.0, -3.901e-06, -1.0, 0.0, -1.0, 1.009e-06, 0.0, -1.0, 1.009e-06, 0.0, -1.0, 1.009e-06, 0.0, -1.0, 1.009e-06, 0.0, -1.0, 3.787e-06, 0.0, -1.0, 3.787e-06, 0.0, -1.0, 3.787e-06, 0.0, -1.0, 3.787e-06, -1.0, 2.307e-12, 0.0, -1.0, 2.307e-12, 0.0, -1.0, 2.307e-12, 0.0, -1.0, 2.307e-12, 0.0, 1.0, 4.032e-08, 0.0, 1.0, 4.032e-08, 0.0, 1.0, 4.032e-08, 0.0, 1.0, 4.032e-08, 0.0, 0.0, 1.0, -9.934e-07, 0.0, 1.0, -9.934e-07, 0.0, 1.0, -9.934e-07, 0.0, 1.0, -9.934e-07, 0.0, -3.901e-06, -1.0, 0.0, -3.901e-06, -1.0, 0.0, -3.901e-06, -1.0, 0.0, -3.901e-06, -1.0, 0.0, 1.0, -3.775e-06, 0.0, 1.0, -3.775e-06, 0.0, 1.0, -3.775e-06, 0.0, 1.0, -3.775e-06, 0.0, 1.0, -3.643e-06, 0.0, 1.0, -3.643e-06, 0.0, 1.0, -3.643e-06, 0.0, 1.0, -3.643e-06, 1.0, 1.083e-07, 0.0, 1.0, 1.083e-07, 0.0, 1.0, 1.083e-07, 0.0, 1.0, 1.083e-07, 0.0, -1.0, 3.721e-11, 0.0, -1.0, 3.721e-11, 0.0, -1.0, 3.721e-11, 0.0, -1.0, 3.721e-11, 0.0, 0.0, -1.0, 3.8e-06, 0.0, -1.0, 3.8e-06, 0.0, -1.0, 3.8e-06, 0.0, -1.0, 3.8e-06, 0.0, 3.468e-06, 1.0, 0.0, 3.468e-06, 1.0, 0.0, 3.468e-06, 1.0, 0.0, 3.468e-06, 1.0, 0.0, -3.901e-06, -1.0, 0.0, -3.901e-06, -1.0, 0.0, -3.901e-06, -1.0, 0.0, -3.901e-06, -1.0, 0.0, 3.901e-06, 1.0, 0.0, 3.901e-06, 1.0, 0.0, 3.901e-06, 1.0, 0.0, 3.901e-06, 1.0, 0.0, 8.67e-07, 1.0, 0.0, 8.67e-07, 1.0, 0.0, 8.67e-07, 1.0, 0.0, 8.67e-07, 1.0, 0.0, 1.0, -8.941e-07, 0.0, 1.0, -8.941e-07, 0.0, 1.0, -8.941e-07, 0.0, 1.0, -8.941e-07, 1.0, -2.89e-08, 0.0, 1.0, -2.89e-08, 0.0, 1.0, -2.89e-08, 0.0, 1.0, -2.89e-08, 0.0, -1.0, -2.89e-08, 0.0, -1.0, -2.89e-08, 0.0, -1.0, -2.89e-08, 0.0, -1.0, -2.89e-08, 0.0, 0.0, -8.67e-07, -1.0, 0.0, -8.67e-07, -1.0, 0.0, -8.67e-07, -1.0, 0.0, -8.67e-07, -1.0, 0.0, 1.0, -6.623e-07, 0.0, 1.0, -6.623e-07, 0.0, 1.0, -6.623e-07, 0.0, 1.0, -6.623e-07, 0.0, -1.0, 8.692e-07, 0.0, -1.0, 8.692e-07, 0.0, -1.0, 8.692e-07, 0.0, -1.0, 8.692e-07, 0.0, -1.0, 8.692e-07, 0.0, -1.0, 8.692e-07, 0.0, -1.0, 8.692e-07, 0.0, -1.0, 8.692e-07, 1.0, 7.224e-08, 0.0, 1.0, 7.224e-08, 0.0, 1.0, 7.224e-08, 0.0, 1.0, 7.224e-08, 0.0, 0.0, -8.67e-07, -1.0, 0.0, -8.67e-07, -1.0, 0.0, -8.67e-07, -1.0, 0.0, -8.67e-07, -1.0, 0.0, 8.67e-07, 1.0, 0.0, 8.67e-07, 1.0, 0.0, 8.67e-07, 1.0, 0.0, 8.67e-07, 1.0, 0.0, 1.0, -7.947e-07, 0.0, 1.0, -7.947e-07, 0.0, 1.0, -7.947e-07, 0.0, 1.0, -7.947e-07, 0.0, 1.0, -6.623e-07, 0.0, 1.0, -6.623e-07, 0.0, 1.0, -6.623e-07, 0.0, 1.0, -6.623e-07, 0.0, -1.0, 8.652e-07, 0.0, -1.0, 8.652e-07, 0.0, -1.0, 8.652e-07, 0.0, -1.0, 8.652e-07, 0.0, 1.0, -7.691e-07, 0.0, 1.0, -7.691e-07, 0.0, 1.0, -7.691e-07, 0.0, 1.0, -7.691e-07, 0.0, -8.67e-07, -1.0, 0.0, -8.67e-07, -1.0, 0.0, -8.67e-07, -1.0, 0.0, -8.67e-07, -1.0, 0.0, -1.0, 8.652e-07, 0.0, -1.0, 8.652e-07, 0.0, -1.0, 8.652e-07, 0.0, -1.0, 8.652e-07, 0.0, 8.67e-07, 1.0, 0.0, 8.67e-07, 1.0, 0.0, 8.67e-07, 1.0, 0.0, 8.67e-07, 1.0, 0.0, -1.0, 8.692e-07, 0.0, -1.0, 8.692e-07, 0.0, -1.0, 8.692e-07, 0.0, -1.0, 8.692e-07, -1.0, 4.335e-08, 0.0, -1.0, 4.335e-08, 0.0, -1.0, 4.335e-08, 0.0, -1.0, 4.335e-08, 0.0, 0.0, -8.67e-07, -1.0, 0.0, -8.67e-07, -1.0, 0.0, -8.67e-07, -1.0, 0.0, -8.67e-07, -1.0, 1.0, -2.48e-12, 0.0, 1.0, -2.48e-12, 0.0, 1.0, -2.48e-12, 0.0, 1.0, -2.48e-12, 0.0, 0.0, 1.0, -8.941e-07, 0.0, 1.0, -8.941e-07, 0.0, 1.0, -8.941e-07, 0.0, 1.0, -8.941e-07, 0.0, -1.0, 8.692e-07, 0.0, -1.0, 8.692e-07, 0.0, -1.0, 8.692e-07, 0.0, -1.0, 8.692e-07, 0.0, 1.0, -8.128e-07, 0.0, 1.0, -8.128e-07, 0.0, 1.0, -8.128e-07, 0.0, 1.0, -8.128e-07, 0.0, -8.67e-07, -1.0, 0.0, -8.67e-07, -1.0, 0.0, -8.67e-07, -1.0, 0.0, -8.67e-07, -1.0, 0.0, 1.0, -7.691e-07, 0.0, 1.0, -7.691e-07, 0.0, 1.0, -7.691e-07, 0.0, 1.0, -7.691e-07, 0.0, 8.67e-07, 1.0, 0.0, 8.67e-07, 1.0, 0.0, 8.67e-07, 1.0, 0.0, 8.67e-07, 1.0, 0.0, 1.0, -7.947e-07, 0.0, 1.0, -7.947e-07, 0.0, 1.0, -7.947e-07, 0.0, 1.0, -7.947e-07, 0.0, -1.0, 8.692e-07, 0.0, -1.0, 8.692e-07, 0.0, -1.0, 8.692e-07, 0.0, -1.0, 8.692e-07, -1.0, 1.734e-07, 0.0, -1.0, 1.734e-07, 0.0, -1.0, 1.734e-07, 0.0, -1.0, 1.734e-07, 0.0, 0.0, 1.0, -6.623e-07, 0.0, 1.0, -6.623e-07, 0.0, 1.0, -6.623e-07, 0.0, 1.0, -6.623e-07, 0.0, -8.67e-07, -1.0, 0.0, -8.67e-07, -1.0, 0.0, -8.67e-07, -1.0, 0.0, -8.67e-07, -1.0, 0.0, -1.0, 8.63e-07, 0.0, -1.0, 8.63e-07, 0.0, -1.0, 8.63e-07, 0.0, -1.0, 8.63e-07, 1.0, 8.67e-08, 0.0, 1.0, 8.67e-08, 0.0, 1.0, 8.67e-08, 0.0, 1.0, 8.67e-08, 0.0, 0.0, 1.0, -8.941e-07, 0.0, 1.0, -8.941e-07, 0.0, 1.0, -8.941e-07, 0.0, 1.0, -8.941e-07, -1.0, -1.445e-07, 0.0, -1.0, -1.445e-07, 0.0, -1.0, -1.445e-07, 0.0, -1.0, -1.445e-07, 0.0, 0.0, 8.67e-07, 1.0, 0.0, 8.67e-07, 1.0, 0.0, 8.67e-07, 1.0, 0.0, 8.67e-07, 1.0, 0.0, -1.0, 8.692e-07, 0.0, -1.0, 8.692e-07, 0.0, -1.0, 8.692e-07, 0.0, -1.0, 8.692e-07, 0.0, -8.67e-07, -1.0, 0.0, -8.67e-07, -1.0, 0.0, -8.67e-07, -1.0, 0.0, -8.67e-07, -1.0, 0.0, 8.67e-07, 1.0, 0.0, 8.67e-07, 1.0, 0.0, 8.67e-07, 1.0, 0.0, 8.67e-07, 1.0, -1.0, 2.102e-07, 0.0, -1.0, 2.102e-07, 0.0, -1.0, 2.102e-07, 0.0, -1.0, 2.102e-07, 0.0, 0.0, -1.0, 8.034e-07, 0.0, -1.0, 8.034e-07, 0.0, -1.0, 8.034e-07, 0.0, -1.0, 8.034e-07, 1.0, 2.364e-07, 0.0, 1.0, 2.364e-07, 0.0, 1.0, 2.364e-07, 0.0, 1.0, 2.364e-07, 0.0])] * 3)])

# ---- objects
ob_cube_001 = bpy.data.objects.new('Cube.001', me_cube_001)

# ---- transforms, parenting, visibility, modifiers, constraints
ob_cube_001.location = (0.0, 0.0, 0.0)
ob_cube_001.rotation_euler = (1.571, -0.0, 0.0)
ob_cube_001.color = (0.8, 0.8, 0.8, 1.0)

# ---- collection membership
col_collection.objects.link(ob_cube_001)

# ---- scene / render settings (as saved in the file)
scene.frame_start = 1; scene.frame_end = 250; scene.frame_set(1)
scene.render.engine = 'BLENDER_EEVEE_NEXT'
scene.cycles.sampling_pattern = 'TABULATED_SOBOL'
scene.cycles.use_light_tree = False
scene.view_settings.view_transform = 'Filmic'
bpy.context.view_layer.update()

# ---- added for rendering (the .blend has no active camera and no usable light): camera, sun
cam_auto = bpy.data.cameras.new('AutoCamera')
cam_auto.lens = 50.0
cam_auto.sensor_width = 36.0
cam_auto.clip_end = 1000.0
ob_auto_camera = bpy.data.objects.new('AutoCamera', cam_auto)
scene.collection.objects.link(ob_auto_camera)
ob_auto_camera.location = (27.7754, -33.3305, 22.6703)
ob_auto_camera.rotation_euler = (1.09748, -7.21219e-08, 0.694738)
scene.camera = ob_auto_camera
light_auto_sun = bpy.data.lights.new('AutoSun', 'SUN')
light_auto_sun.energy = 3.0
light_auto_sun.angle = 0.0523599
ob_auto_sun = bpy.data.objects.new('AutoSun', light_auto_sun)
scene.collection.objects.link(ob_auto_sun)
ob_auto_sun.rotation_euler = (0.872665, 0.174533, 0.523599)
bpy.context.view_layer.update()
